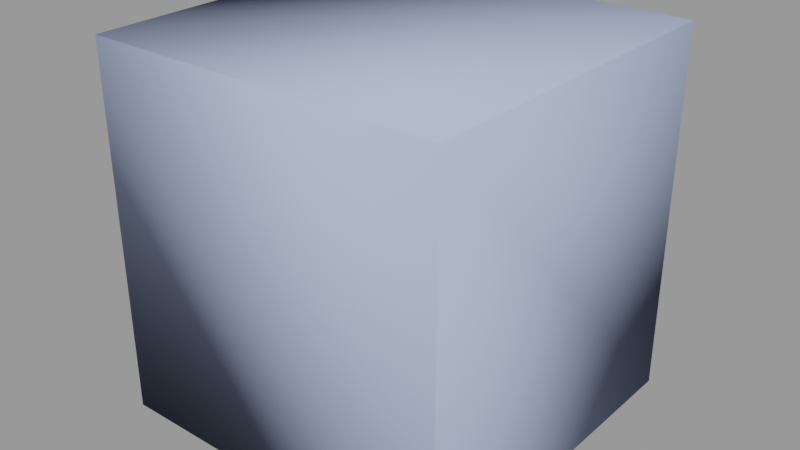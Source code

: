# Source: medkit_medium.blend  (saved by Blender 2.92.15; exported with 4.5.12 LTS)
import bpy
from mathutils import Matrix  # noqa: F401  (used for matrix-valued properties, if any)

bpy.ops.wm.read_factory_settings(use_empty=True)
scene = bpy.context.scene
scene.name = 'medkit_medium.qc'

# ---- collections
col_medkit_medium = bpy.data.collections.new('medkit_medium'); scene.collection.children.link(col_medkit_medium)

# ---- materials (node trees are filled in below, after node groups)
mat_medkit = bpy.data.materials.new('medkit')
mat_medkit.use_transparent_shadow = False
mat_medkit.diffuse_color = (0.579, 0.735, 0.8112, 1.0)
mat_phy = bpy.data.materials.new('  phy')
mat_phy.use_transparent_shadow = False
mat_phy.diffuse_color = (0.4312, 0.5086, 0.7374, 1.0)

# ---- material node trees

# ---- meshes
me_medkit_medium_reference = bpy.data.meshes.new('medkit_medium_reference')
me_medkit_medium_reference.from_pydata([(-5.477, -2.302, 4.075), (-6.48, -2.302, 3.469), (-5.782, -2.302, 3.55), (-6.909, -2.302, 4.028), (-6.725, -2.302, 4.604), (-5.918, 3.083, 3.786), (-6.127, 3.083, 4.302), (-6.127, -2.944, 4.302), (-5.774, 3.666, 3.725), (-5.934, 3.862, 4.22), (-5.381, 4.093, 3.559), (-5.409, 4.433, 3.997), (-4.691, 4.642, 3.693), (-4.844, 4.249, 3.331), (-3.973, 4.433, 3.388), (-4.307, 4.093, 3.103), (-3.447, 3.862, 3.165), (-3.914, 3.666, 2.936), (-3.77, 3.083, 2.875), (-3.255, 3.083, 3.084), (-3.77, -2.944, 2.875), (-3.255, -2.944, 3.084), (-3.914, -3.527, 2.936), (-3.447, -3.723, 3.165), (-3.973, -4.294, 3.388), (-4.307, -3.954, 3.103), (-4.691, -4.503, 3.693), (-4.844, -4.11, 3.331), (-5.409, -4.294, 3.997), (-5.381, -3.954, 3.559), (-5.934, -3.723, 4.22), (-5.774, -3.527, 3.725), (-5.918, -2.944, 3.786), (-5.477, 2.441, 4.075), (-5.782, 2.441, 3.55), (-6.48, 2.441, 3.469), (-6.909, 2.441, 4.028), (-6.725, 2.441, 4.604), (5.783, -2.944, 24.05), (5.233, -2.944, 23.98), (5.233, 3.083, 23.98), (5.4, -3.723, 23.85), (5.908, -3.527, 23.96), (5.855, -4.294, 23.51), (6.249, -3.954, 23.7), (6.478, -4.503, 23.04), (6.715, -4.11, 23.35), (7.101, -4.294, 22.57), (7.181, -3.954, 23.0), (7.557, -3.723, 22.22), (7.522, -3.527, 22.74), (7.646, -2.944, 22.65), (7.723, -2.944, 22.1), (7.646, 3.083, 22.65), (7.723, 3.083, 22.1), (7.522, 3.666, 22.74), (7.557, 3.862, 22.22), (7.101, 4.433, 22.57), (7.181, 4.093, 23.0), (6.478, 4.642, 23.04), (6.715, 4.249, 23.35), (5.855, 4.433, 23.51), (6.249, 4.093, 23.7), (5.908, 3.666, 23.96), (5.4, 3.862, 23.85), (5.783, 3.083, 24.05), (8.03, -3.723, 22.85), (7.494, -4.635, 22.76), (8.065, -3.92, 22.33), (7.574, -4.294, 23.2), (6.715, -4.896, 23.35), (6.951, -4.503, 23.67), (5.935, -4.635, 23.94), (6.329, -4.294, 24.14), (5.365, -3.92, 24.37), (5.873, -3.723, 24.48), (5.156, -2.944, 24.53), (5.706, -2.944, 24.6), (5.156, 3.083, 24.53), (5.706, 3.083, 24.6), (5.365, 4.059, 24.37), (5.873, 3.862, 24.48), (6.329, 4.433, 24.14), (5.935, 4.774, 23.94), (6.715, 5.035, 23.35), (6.951, 4.642, 23.67), (7.574, 4.433, 23.2), (7.494, 4.774, 22.76), (8.065, 4.059, 22.33), (8.03, 3.862, 22.85), (8.197, 3.083, 22.73), (8.274, 3.083, 22.18), (8.274, -2.944, 22.18), (8.197, -2.944, 22.73), (4.672, 2.441, 24.34), (4.672, -2.302, 24.34), (5.079, -2.302, 24.79), (5.079, 2.441, 24.79), (5.777, -2.302, 24.7), (5.777, 2.441, 24.7), (6.056, -2.302, 24.05), (6.056, 2.441, 24.05), (5.754, -2.302, 23.53), (5.754, 2.441, 23.53), (8.232, 9.215, 20.73), (7.781, 10.12, 19.95), (7.755, 10.4, 20.16), (7.056, 10.8, 18.95), (7.141, 10.48, 18.84), (-0.8593, 10.8, 5.243), (-0.72, 10.48, 5.225), (-1.557, 10.4, 4.032), (-1.36, 10.12, 4.116), (-2.065, 9.387, 3.152), (-1.812, 9.215, 3.334), (-2.266, 7.989, 2.807), (-1.993, 7.935, 3.02), (-2.266, -7.841, 2.807), (-1.993, -7.787, 3.02), (-2.065, -9.239, 3.152), (-1.812, -9.067, 3.334), (-1.557, -10.25, 4.032), (-1.36, -9.97, 4.116), (-0.8593, -10.65, 5.243), (-1.143, 10.97, 5.354), (-1.866, 10.55, 4.094), (-2.4, 9.487, 3.17), (-2.611, 8.035, 2.811), (-2.611, -7.887, 2.811), (-2.4, -9.339, 3.17), (-1.866, -10.41, 4.094), (-1.143, -10.82, 5.354), (6.818, -10.82, 19.14), (7.056, -10.65, 18.95), (7.547, -10.41, 20.4), (-0.72, -10.33, 5.225), (7.141, -10.33, 18.84), (7.755, -10.25, 20.16), (7.781, -9.97, 19.95), (8.263, -9.239, 21.04), (8.232, -9.067, 20.73), (8.462, -7.841, 21.39), (8.414, -7.787, 21.04), (8.462, 7.989, 21.39), (8.414, 7.935, 21.04), (8.263, 9.387, 21.04), (7.547, 10.55, 20.4), (6.818, 10.97, 19.14), (8.081, -9.339, 21.32), (8.286, -7.887, 21.68), (8.286, 8.035, 21.68), (8.081, 9.487, 21.32), (1.565, -10.89, 24.43), (0.8347, -11.31, 23.16), (1.038, -11.52, 23.07), (-7.431, -11.52, 8.397), (-7.618, -11.31, 8.524), (-8.202, -11.08, 7.058), (-8.349, -10.89, 7.259), (-8.769, -9.94, 6.075), (-8.876, -9.839, 6.346), (-8.992, -8.395, 5.693), (-9.085, -8.379, 5.983), (-8.992, 8.543, 5.693), (-9.085, 8.527, 5.983), (-8.769, 10.09, 6.075), (-8.876, 9.987, 6.346), (-8.202, 11.22, 7.058), (-8.349, 11.04, 7.259), (-7.431, 11.67, 8.397), (-7.618, 11.46, 8.524), (1.038, 11.67, 23.07), (0.8347, 11.46, 23.16), (1.812, 11.22, 24.4), (1.565, 11.04, 24.43), (2.38, 10.09, 25.39), (2.092, 9.987, 25.34), (2.599, 8.543, 25.77), (2.301, 8.527, 25.71), (2.599, -8.395, 25.77), (2.301, -8.379, 25.71), (2.38, -9.94, 25.39), (2.092, -9.839, 25.34), (1.812, -11.08, 24.4), (2.184, 12.1, 22.72), (-6.563, 12.1, 7.576), (-6.995, 11.62, 8.187), (-7.764, 11.18, 6.854), (-7.361, 11.64, 6.193), (-8.33, 10.05, 5.875), (-7.947, 10.47, 5.177), (-8.549, 8.507, 5.494), (-8.175, 8.862, 4.782), (-8.549, -8.359, 5.494), (-8.175, -8.713, 4.782), (-8.33, -9.898, 5.875), (-7.947, -10.32, 5.177), (-7.764, -11.03, 6.854), (-7.361, -11.5, 6.193), (-6.995, -11.47, 8.187), (-6.563, -11.95, 7.576), (1.438, -11.47, 22.79), (2.184, -11.95, 22.72), (2.208, -11.03, 24.13), (2.982, -11.5, 24.11), (2.773, -9.898, 25.11), (3.568, -10.32, 25.12), (2.993, -8.359, 25.49), (3.796, -8.713, 25.52), (2.993, 8.507, 25.49), (3.796, 8.862, 25.52), (2.773, 10.05, 25.11), (3.568, 10.47, 25.12), (2.208, 11.18, 24.13), (2.982, 11.64, 24.11), (1.438, 11.62, 22.79), (2.735, 12.03, 22.35), (-5.96, 12.03, 7.288), (-6.753, 11.57, 5.913), (-7.336, 10.4, 4.904), (-7.563, 8.809, 4.511), (-7.563, -8.661, 4.511), (-7.336, -10.26, 4.904), (-6.753, -11.43, 5.913), (-5.96, -11.88, 7.288), (2.735, -11.88, 22.35), (3.528, -11.43, 23.72), (4.111, -10.26, 24.73), (4.338, -8.661, 25.12), (4.338, 8.809, 25.12), (4.111, 10.4, 24.73), (3.528, 11.57, 23.72), (2.655, 11.61, 22.08), (-5.769, 11.61, 7.489), (-6.538, 11.17, 6.157), (-7.103, 10.04, 5.179), (-7.323, 8.499, 4.799), (-7.323, -8.351, 4.799), (-7.103, -9.888, 5.179), (-6.538, -11.02, 6.157), (-5.769, -11.46, 7.489), (2.655, -11.46, 22.08), (3.424, -11.02, 23.41), (3.989, -9.888, 24.39), (4.209, -8.351, 24.77), (4.209, 8.499, 24.77), (3.989, 10.04, 24.39), (3.424, 11.17, 23.41), (-4.998, 4.642, 2.969), (-3.945, 4.774, 2.95), (-4.28, 4.433, 2.664), (-3.754, 3.862, 2.442), (-3.287, 4.059, 2.671), (-3.046, 3.083, 2.568), (-3.562, 3.083, 2.36), (-3.562, -2.944, 2.36), (-3.046, -2.944, 2.568), (-3.287, -3.92, 2.671), (-3.754, -3.723, 2.442), (-4.28, -4.294, 2.664), (-3.945, -4.635, 2.95), (-4.998, -4.503, 2.969), (-4.844, -4.896, 3.331), (-5.716, -4.294, 3.273), (-5.743, -4.635, 3.712), (-6.241, -3.723, 3.496), (-6.401, -3.92, 3.991), (-6.434, -2.944, 3.578), (-6.642, -2.944, 4.093), (-6.434, 3.083, 3.578), (-6.642, 3.083, 4.093), (-6.241, 3.862, 3.496), (-6.401, 4.059, 3.991), (-5.743, 4.774, 3.712), (-5.716, 4.433, 3.273), (-4.844, 5.035, 3.331)], [], [(0, 1, 2), (0, 3, 1), (0, 4, 3), (5, 6, 7), (8, 6, 5), (8, 9, 6), (10, 9, 8), (10, 11, 9), (12, 11, 10), (12, 10, 13), (14, 12, 13), (14, 13, 15), (16, 14, 15), (16, 15, 17), (16, 17, 18), (16, 18, 19), (19, 18, 20), (19, 20, 21), (22, 21, 20), (22, 23, 21), (22, 24, 23), (22, 25, 24), (25, 26, 24), (25, 27, 26), (27, 28, 26), (27, 29, 28), (29, 30, 28), (29, 31, 30), (31, 7, 30), (31, 32, 7), (5, 7, 32), (2, 33, 0), (2, 34, 33), (1, 34, 2), (1, 35, 34), (3, 35, 1), (3, 36, 35), (36, 3, 4), (36, 4, 37), (37, 35, 36), (37, 34, 35), (37, 33, 34), (38, 39, 40), (41, 39, 38), (41, 38, 42), (43, 41, 42), (43, 42, 44), (45, 43, 44), (45, 44, 46), (47, 45, 46), (47, 46, 48), (49, 47, 48), (49, 48, 50), (51, 49, 50), (51, 52, 49), (52, 51, 53), (52, 53, 54), (54, 53, 55), (54, 55, 56), (55, 57, 56), (55, 58, 57), (58, 59, 57), (58, 60, 59), (60, 61, 59), (60, 62, 61), (63, 61, 62), (63, 64, 61), (65, 64, 63), (65, 40, 64), (38, 40, 65), (66, 67, 68), (66, 69, 67), (69, 70, 67), (69, 71, 70), (71, 72, 70), (71, 73, 72), (73, 74, 72), (73, 75, 74), (75, 76, 74), (75, 77, 76), (77, 78, 76), (77, 79, 78), (79, 80, 78), (79, 81, 80), (80, 81, 82), (80, 82, 83), (84, 83, 82), (84, 82, 85), (86, 84, 85), (86, 87, 84), (86, 88, 87), (86, 89, 88), (88, 89, 90), (88, 90, 91), (92, 91, 90), (92, 90, 93), (92, 93, 66), (92, 66, 68), (94, 95, 96), (94, 96, 97), (98, 97, 96), (98, 99, 97), (100, 99, 98), (100, 101, 99), (102, 101, 100), (102, 103, 101), (104, 105, 106), (105, 107, 106), (105, 108, 107), (108, 109, 107), (108, 110, 109), (110, 111, 109), (110, 112, 111), (112, 113, 111), (112, 114, 113), (114, 115, 113), (114, 116, 115), (116, 117, 115), (116, 118, 117), (118, 119, 117), (118, 120, 119), (120, 121, 119), (120, 122, 121), (122, 123, 121), (124, 107, 109), (125, 124, 109), (125, 109, 111), (126, 125, 111), (126, 111, 113), (127, 126, 113), (127, 113, 115), (128, 127, 115), (128, 115, 117), (129, 128, 117), (129, 117, 119), (130, 129, 119), (130, 119, 121), (131, 130, 121), (131, 121, 123), (132, 131, 123), (132, 123, 133), (134, 132, 133), (122, 135, 123), (135, 133, 123), (135, 136, 133), (136, 137, 133), (136, 138, 137), (138, 139, 137), (138, 140, 139), (140, 141, 139), (140, 142, 141), (142, 143, 141), (142, 144, 143), (144, 145, 143), (144, 104, 145), (104, 106, 145), (146, 145, 106), (147, 146, 106), (147, 106, 107), (124, 147, 107), (134, 133, 137), (148, 134, 137), (148, 137, 139), (149, 148, 139), (149, 139, 141), (150, 149, 141), (150, 141, 143), (151, 150, 143), (151, 143, 145), (146, 151, 145), (152, 153, 154), (155, 154, 153), (155, 153, 156), (157, 155, 156), (157, 156, 158), (159, 157, 158), (159, 158, 160), (161, 159, 160), (161, 160, 162), (163, 161, 162), (163, 162, 164), (165, 163, 164), (165, 164, 166), (167, 165, 166), (167, 166, 168), (169, 167, 168), (169, 168, 170), (170, 171, 169), (170, 172, 171), (172, 173, 171), (172, 174, 173), (174, 175, 173), (174, 176, 175), (176, 177, 175), (176, 178, 177), (178, 179, 177), (178, 180, 179), (180, 181, 179), (180, 182, 181), (182, 183, 181), (182, 152, 183), (152, 154, 183), (184, 185, 186), (185, 187, 186), (185, 188, 187), (188, 189, 187), (188, 190, 189), (190, 191, 189), (190, 192, 191), (192, 193, 191), (192, 194, 193), (194, 195, 193), (194, 196, 195), (196, 197, 195), (196, 198, 197), (198, 199, 197), (198, 200, 199), (200, 201, 199), (200, 202, 201), (202, 203, 201), (202, 204, 203), (204, 205, 203), (204, 206, 205), (206, 207, 205), (206, 208, 207), (208, 209, 207), (208, 210, 209), (210, 211, 209), (210, 212, 211), (212, 213, 211), (212, 214, 213), (214, 215, 213), (214, 184, 215), (184, 186, 215), (216, 217, 185), (217, 188, 185), (217, 218, 188), (218, 190, 188), (218, 219, 190), (219, 192, 190), (219, 220, 192), (220, 194, 192), (220, 221, 194), (221, 196, 194), (221, 222, 196), (222, 198, 196), (222, 223, 198), (223, 200, 198), (223, 224, 200), (224, 202, 200), (224, 225, 202), (225, 204, 202), (225, 226, 204), (226, 206, 204), (226, 227, 206), (227, 208, 206), (227, 228, 208), (228, 210, 208), (228, 229, 210), (229, 212, 210), (229, 230, 212), (230, 214, 212), (230, 231, 214), (231, 184, 214), (231, 216, 184), (216, 185, 184), (232, 233, 217), (233, 218, 217), (233, 234, 218), (234, 219, 218), (234, 235, 219), (235, 220, 219), (235, 236, 220), (236, 221, 220), (236, 237, 221), (237, 222, 221), (237, 238, 222), (238, 223, 222), (238, 239, 223), (239, 224, 223), (239, 240, 224), (240, 225, 224), (240, 241, 225), (241, 226, 225), (241, 242, 226), (242, 227, 226), (242, 243, 227), (243, 228, 227), (243, 244, 228), (244, 229, 228), (244, 245, 229), (245, 230, 229), (245, 246, 230), (246, 231, 230), (246, 247, 231), (247, 216, 231), (247, 232, 216), (232, 217, 216), (169, 171, 215), (171, 213, 215), (171, 173, 213), (173, 211, 213), (173, 175, 211), (177, 211, 175), (177, 209, 211), (177, 207, 209), (177, 179, 207), (179, 205, 207), (179, 181, 205), (181, 203, 205), (181, 183, 203), (154, 203, 183), (154, 201, 203), (154, 199, 201), (154, 155, 199), (155, 197, 199), (155, 157, 197), (159, 197, 157), (159, 195, 197), (161, 195, 159), (161, 193, 195), (161, 191, 193), (161, 163, 191), (163, 189, 191), (163, 165, 189), (167, 189, 165), (167, 187, 189), (169, 187, 167), (169, 186, 187), (169, 215, 186), (100, 95, 102), (100, 96, 95), (100, 98, 96), (149, 150, 245), (150, 246, 245), (150, 151, 246), (146, 246, 151), (146, 247, 246), (147, 247, 146), (147, 232, 247), (147, 233, 232), (147, 124, 233), (124, 234, 233), (124, 125, 234), (125, 235, 234), (125, 126, 235), (127, 235, 126), (127, 236, 235), (127, 237, 236), (127, 128, 237), (128, 238, 237), (128, 129, 238), (129, 239, 238), (129, 130, 239), (131, 239, 130), (131, 240, 239), (131, 241, 240), (131, 132, 241), (132, 242, 241), (132, 134, 242), (148, 242, 134), (148, 243, 242), (149, 243, 148), (149, 244, 243), (149, 245, 244), (97, 103, 94), (97, 101, 103), (97, 99, 101), (89, 86, 58), (86, 60, 58), (86, 85, 60), (85, 62, 60), (85, 82, 62), (82, 63, 62), (82, 81, 63), (81, 65, 63), (81, 79, 65), (38, 65, 79), (38, 79, 77), (42, 38, 77), (42, 77, 75), (44, 42, 75), (44, 75, 73), (46, 44, 73), (46, 73, 71), (48, 46, 71), (48, 71, 69), (50, 48, 69), (50, 69, 66), (93, 50, 66), (93, 51, 50), (93, 53, 51), (93, 90, 53), (89, 53, 90), (89, 55, 53), (89, 58, 55), (108, 112, 110), (108, 114, 112), (108, 116, 114), (108, 118, 116), (108, 120, 118), (108, 122, 120), (108, 135, 122), (108, 136, 135), (108, 138, 136), (108, 140, 138), (108, 142, 140), (108, 144, 142), (108, 104, 144), (108, 105, 104), (56, 57, 87), (57, 84, 87), (57, 59, 84), (83, 84, 59), (83, 59, 61), (80, 83, 61), (80, 61, 64), (64, 78, 80), (64, 40, 78), (40, 76, 78), (40, 39, 76), (74, 76, 39), (74, 39, 41), (72, 74, 41), (72, 41, 43), (70, 72, 43), (70, 43, 45), (67, 70, 45), (67, 45, 47), (68, 67, 47), (68, 47, 49), (68, 49, 52), (68, 52, 92), (54, 92, 52), (54, 91, 92), (91, 54, 56), (91, 56, 88), (56, 87, 88), (178, 182, 180), (178, 152, 182), (178, 153, 152), (178, 156, 153), (178, 158, 156), (178, 160, 158), (178, 162, 160), (178, 164, 162), (178, 166, 164), (178, 168, 166), (178, 170, 168), (178, 172, 170), (178, 174, 172), (178, 176, 174), (248, 249, 250), (249, 251, 250), (249, 252, 251), (253, 251, 252), (253, 254, 251), (255, 254, 253), (255, 253, 256), (257, 255, 256), (257, 258, 255), (257, 259, 258), (257, 260, 259), (260, 261, 259), (260, 262, 261), (262, 263, 261), (262, 264, 263), (264, 265, 263), (264, 266, 265), (266, 267, 265), (266, 268, 267), (268, 269, 267), (268, 270, 269), (270, 271, 269), (270, 272, 271), (273, 271, 272), (273, 274, 271), (248, 274, 273), (248, 273, 275), (248, 275, 249), (17, 15, 250), (15, 248, 250), (15, 13, 248), (13, 274, 248), (13, 10, 274), (10, 271, 274), (10, 8, 271), (8, 269, 271), (8, 5, 269), (267, 269, 5), (267, 5, 32), (265, 267, 32), (265, 32, 31), (263, 265, 31), (263, 31, 29), (261, 263, 29), (261, 29, 27), (259, 261, 27), (259, 27, 25), (258, 259, 25), (258, 25, 22), (258, 22, 20), (258, 20, 255), (20, 254, 255), (20, 18, 254), (254, 18, 17), (254, 17, 251), (17, 250, 251), (24, 262, 260), (23, 24, 260), (23, 260, 257), (256, 23, 257), (256, 21, 23), (21, 256, 253), (21, 253, 19), (252, 19, 253), (252, 16, 19), (252, 14, 16), (252, 249, 14), (249, 12, 14), (249, 275, 12), (11, 12, 275), (11, 275, 273), (9, 11, 273), (9, 273, 272), (272, 6, 9), (272, 270, 6), (270, 7, 6), (270, 268, 7), (30, 7, 268), (30, 268, 266), (28, 30, 266), (28, 266, 264), (26, 28, 264), (26, 264, 262), (24, 26, 262)])
me_medkit_medium_reference.polygons.foreach_set('use_smooth', [True] * 536)
_k = set([(0, 2), (1, 2), (1, 3), (3, 4), (5, 8), (5, 32), (6, 7), (6, 9), (7, 30), (8, 10), (9, 11), (10, 13), (11, 12), (12, 14), (13, 15), (14, 16), (15, 17), (16, 19), (17, 18), (18, 20), (19, 21), (20, 22), (21, 23), (22, 25), (23, 24), (24, 26), (25, 27), (26, 28), (27, 29), (28, 30), (29, 31), (31, 32), (33, 34), (34, 35), (35, 36), (36, 37), (38, 42), (38, 65), (39, 40), (39, 41), (40, 64), (41, 43), (42, 44), (43, 45), (44, 46), (45, 47), (46, 48), (47, 49), (48, 50), (49, 52), (50, 51), (51, 53), (52, 54), (53, 55), (54, 56), (55, 58), (56, 57), (57, 59), (58, 60), (59, 61), (60, 62), (61, 64), (62, 63), (63, 65), (66, 69), (66, 93), (67, 68), (67, 70), (68, 92), (69, 71), (70, 72), (71, 73), (72, 74), (73, 75), (74, 76), (75, 77), (76, 78), (77, 79), (78, 80), (79, 81), (80, 83), (81, 82), (82, 85), (83, 84), (84, 87), (85, 86), (86, 89), (87, 88), (88, 91), (89, 90), (90, 93), (91, 92), (94, 97), (95, 96), (96, 98), (97, 99), (98, 100), (99, 101), (100, 102), (101, 103), (104, 105), (104, 144), (105, 108), (108, 110), (110, 112), (112, 114), (114, 116), (116, 118), (118, 120), (120, 122), (122, 135), (124, 125), (124, 147), (125, 126), (126, 127), (127, 128), (128, 129), (129, 130), (130, 131), (131, 132), (132, 134), (134, 148), (135, 136), (136, 138), (138, 140), (140, 142), (142, 144), (146, 147), (146, 151), (148, 149), (149, 150), (150, 151), (152, 153), (152, 182), (153, 156), (154, 155), (154, 183), (155, 157), (156, 158), (157, 159), (158, 160), (159, 161), (160, 162), (161, 163), (162, 164), (163, 165), (164, 166), (165, 167), (166, 168), (167, 169), (168, 170), (169, 171), (170, 172), (171, 173), (172, 174), (173, 175), (174, 176), (175, 177), (176, 178), (177, 179), (178, 180), (179, 181), (180, 182), (181, 183), (184, 185), (184, 214), (185, 188), (186, 187), (186, 215), (187, 189), (188, 190), (189, 191), (190, 192), (191, 193), (192, 194), (193, 195), (194, 196), (195, 197), (196, 198), (197, 199), (198, 200), (199, 201), (200, 202), (201, 203), (202, 204), (203, 205), (204, 206), (205, 207), (206, 208), (207, 209), (208, 210), (209, 211), (210, 212), (211, 213), (212, 214), (213, 215), (216, 217), (216, 231), (217, 218), (218, 219), (219, 220), (220, 221), (221, 222), (222, 223), (223, 224), (224, 225), (225, 226), (226, 227), (227, 228), (228, 229), (229, 230), (230, 231), (232, 233), (232, 247), (233, 234), (234, 235), (235, 236), (236, 237), (237, 238), (238, 239), (239, 240), (240, 241), (241, 242), (242, 243), (243, 244), (244, 245), (245, 246), (246, 247), (248, 250), (248, 274), (249, 252), (249, 275), (250, 251), (251, 254), (252, 253), (253, 256), (254, 255), (255, 258), (256, 257), (257, 260), (258, 259), (259, 261), (260, 262), (261, 263), (262, 264), (263, 265), (264, 266), (265, 267), (266, 268), (267, 269), (268, 270), (269, 271), (270, 272), (271, 274), (272, 273), (273, 275)])
me_medkit_medium_reference.attributes.new('sharp_edge', 'BOOLEAN', 'EDGE').data.foreach_set('value', [ (min(e.vertices), max(e.vertices)) in _k for e in me_medkit_medium_reference.edges])
_uv = me_medkit_medium_reference.uv_layers.new(name='UVMap')
_uv.uv.foreach_set('vector', [0.6123, 0.499, 0.627, 0.5193, 0.614, 0.5119, 0.6123, 0.499, 0.6401, 0.5118, 0.627, 0.5193, 0.6123, 0.499, 0.6412, 0.4989, 0.6401, 0.5118, 0.85, 0.5096, 0.8569, 0.5096, 0.8569, 0.4045, 0.8473, 0.5198, 0.8569, 0.5096, 0.85, 0.5096, 0.8473, 0.5198, 0.8533, 0.5232, 0.8569, 0.5096, 0.8398, 0.5272, 0.8533, 0.5232, 0.8473, 0.5198, 0.8398, 0.5272, 0.8433, 0.5332, 0.8533, 0.5232, 0.8297, 0.5368, 0.8433, 0.5332, 0.8398, 0.5272, 0.8297, 0.5368, 0.8398, 0.5272, 0.8297, 0.53, 0.8161, 0.5332, 0.8297, 0.5368, 0.8297, 0.53, 0.8161, 0.5332, 0.8297, 0.53, 0.8195, 0.5272, 0.8061, 0.5232, 0.8161, 0.5332, 0.8195, 0.5272, 0.8061, 0.5232, 0.8195, 0.5272, 0.812, 0.5198, 0.8061, 0.5232, 0.812, 0.5198, 0.8093, 0.5096, 0.8061, 0.5232, 0.8093, 0.5096, 0.8025, 0.5096, 0.8025, 0.5096, 0.8093, 0.5096, 0.8093, 0.4045, 0.8025, 0.5096, 0.8093, 0.4045, 0.8025, 0.4045, 0.812, 0.3943, 0.8025, 0.4045, 0.8093, 0.4045, 0.812, 0.3943, 0.8061, 0.3909, 0.8025, 0.4045, 0.812, 0.3943, 0.8161, 0.3809, 0.8061, 0.3909, 0.812, 0.3943, 0.8195, 0.3868, 0.8161, 0.3809, 0.8195, 0.3868, 0.8297, 0.3772, 0.8161, 0.3809, 0.8195, 0.3868, 0.8297, 0.3841, 0.8297, 0.3772, 0.8297, 0.3841, 0.8433, 0.3809, 0.8297, 0.3772, 0.8297, 0.3841, 0.8398, 0.3868, 0.8433, 0.3809, 0.8398, 0.3868, 0.8533, 0.3909, 0.8433, 0.3809, 0.8398, 0.3868, 0.8473, 0.3943, 0.8533, 0.3909, 0.8473, 0.3943, 0.8569, 0.4045, 0.8533, 0.3909, 0.8473, 0.3943, 0.85, 0.4045, 0.8569, 0.4045, 0.85, 0.5096, 0.8569, 0.4045, 0.85, 0.4045, 0.6794, 0.369, 0.6684, 0.4518, 0.6684, 0.369, 0.6794, 0.369, 0.6794, 0.4518, 0.6684, 0.4518, 0.6909, 0.369, 0.6794, 0.4518, 0.6794, 0.369, 0.6909, 0.369, 0.6909, 0.4518, 0.6794, 0.4518, 0.7025, 0.369, 0.6909, 0.4518, 0.6909, 0.369, 0.7025, 0.369, 0.7025, 0.4518, 0.6909, 0.4518, 0.7025, 0.4518, 0.7025, 0.369, 0.7132, 0.369, 0.7025, 0.4518, 0.7132, 0.369, 0.7132, 0.4518, 0.6412, 0.4989, 0.627, 0.5193, 0.6401, 0.5118, 0.6412, 0.4989, 0.614, 0.5119, 0.627, 0.5193, 0.6412, 0.4989, 0.6123, 0.499, 0.614, 0.5119, 0.5304, 0.5052, 0.5235, 0.5052, 0.5235, 0.4001, 0.5272, 0.5188, 0.5235, 0.5052, 0.5304, 0.5052, 0.5272, 0.5188, 0.5304, 0.5052, 0.5332, 0.5154, 0.5372, 0.5288, 0.5272, 0.5188, 0.5332, 0.5154, 0.5372, 0.5288, 0.5332, 0.5154, 0.5406, 0.5228, 0.5508, 0.5324, 0.5372, 0.5288, 0.5406, 0.5228, 0.5508, 0.5324, 0.5406, 0.5228, 0.5508, 0.5256, 0.5644, 0.5288, 0.5508, 0.5324, 0.5508, 0.5256, 0.5644, 0.5288, 0.5508, 0.5256, 0.561, 0.5228, 0.5743, 0.5188, 0.5644, 0.5288, 0.561, 0.5228, 0.5743, 0.5188, 0.561, 0.5228, 0.5684, 0.5154, 0.5711, 0.5052, 0.5743, 0.5188, 0.5684, 0.5154, 0.5711, 0.5052, 0.578, 0.5052, 0.5743, 0.5188, 0.578, 0.5052, 0.5711, 0.5052, 0.5711, 0.4001, 0.578, 0.5052, 0.5711, 0.4001, 0.578, 0.4001, 0.578, 0.4001, 0.5711, 0.4001, 0.5684, 0.3899, 0.578, 0.4001, 0.5684, 0.3899, 0.5743, 0.3865, 0.5684, 0.3899, 0.5644, 0.3765, 0.5743, 0.3865, 0.5684, 0.3899, 0.561, 0.3824, 0.5644, 0.3765, 0.561, 0.3824, 0.5508, 0.3729, 0.5644, 0.3765, 0.561, 0.3824, 0.5508, 0.3797, 0.5508, 0.3729, 0.5508, 0.3797, 0.5372, 0.3765, 0.5508, 0.3729, 0.5508, 0.3797, 0.5406, 0.3824, 0.5372, 0.3765, 0.5332, 0.3899, 0.5372, 0.3765, 0.5406, 0.3824, 0.5332, 0.3899, 0.5272, 0.3865, 0.5372, 0.3765, 0.5304, 0.4001, 0.5272, 0.3865, 0.5332, 0.3899, 0.5304, 0.4001, 0.5235, 0.4001, 0.5272, 0.3865, 0.5304, 0.5052, 0.5235, 0.4001, 0.5304, 0.4001, 0.6509, 0.5188, 0.6443, 0.5347, 0.6568, 0.5222, 0.6509, 0.5188, 0.6409, 0.5288, 0.6443, 0.5347, 0.6409, 0.5288, 0.6273, 0.5393, 0.6443, 0.5347, 0.6409, 0.5288, 0.6273, 0.5324, 0.6273, 0.5393, 0.6273, 0.5324, 0.6102, 0.5347, 0.6273, 0.5393, 0.6273, 0.5324, 0.6137, 0.5288, 0.6102, 0.5347, 0.6137, 0.5288, 0.5978, 0.5222, 0.6102, 0.5347, 0.6137, 0.5288, 0.6037, 0.5188, 0.5978, 0.5222, 0.6037, 0.5188, 0.5932, 0.5052, 0.5978, 0.5222, 0.6037, 0.5188, 0.6001, 0.5052, 0.5932, 0.5052, 0.6001, 0.5052, 0.5932, 0.4001, 0.5932, 0.5052, 0.6001, 0.5052, 0.6001, 0.4001, 0.5932, 0.4001, 0.6001, 0.4001, 0.5978, 0.383, 0.5932, 0.4001, 0.6001, 0.4001, 0.6037, 0.3865, 0.5978, 0.383, 0.5978, 0.383, 0.6037, 0.3865, 0.6137, 0.3765, 0.5978, 0.383, 0.6137, 0.3765, 0.6102, 0.3706, 0.6273, 0.366, 0.6102, 0.3706, 0.6137, 0.3765, 0.6273, 0.366, 0.6137, 0.3765, 0.6273, 0.3729, 0.6409, 0.3765, 0.6273, 0.366, 0.6273, 0.3729, 0.6409, 0.3765, 0.6443, 0.3706, 0.6273, 0.366, 0.6409, 0.3765, 0.6568, 0.383, 0.6443, 0.3706, 0.6409, 0.3765, 0.6509, 0.3865, 0.6568, 0.383, 0.6568, 0.383, 0.6509, 0.3865, 0.6545, 0.4001, 0.6568, 0.383, 0.6545, 0.4001, 0.6614, 0.4001, 0.6614, 0.5052, 0.6614, 0.4001, 0.6545, 0.4001, 0.6614, 0.5052, 0.6545, 0.4001, 0.6545, 0.5052, 0.6614, 0.5052, 0.6545, 0.5052, 0.6509, 0.5188, 0.6614, 0.5052, 0.6509, 0.5188, 0.6568, 0.5222, 0.6673, 0.4579, 0.6673, 0.5406, 0.678, 0.5406, 0.6673, 0.4579, 0.678, 0.5406, 0.678, 0.4579, 0.6895, 0.5406, 0.678, 0.4579, 0.678, 0.5406, 0.6895, 0.5406, 0.6895, 0.4579, 0.678, 0.4579, 0.701, 0.5406, 0.6895, 0.4579, 0.6895, 0.5406, 0.701, 0.5406, 0.701, 0.4579, 0.6895, 0.4579, 0.712, 0.5406, 0.701, 0.4579, 0.701, 0.5406, 0.712, 0.5406, 0.712, 0.4579, 0.701, 0.4579, 0.9246, 0.06591, 0.9338, 0.07507, 0.9389, 0.07134, 0.9338, 0.07507, 0.943, 0.08583, 0.9389, 0.07134, 0.9338, 0.07507, 0.9375, 0.08806, 0.943, 0.08583, 0.9375, 0.08806, 0.943, 0.2498, 0.943, 0.08583, 0.9375, 0.08806, 0.9375, 0.2476, 0.943, 0.2498, 0.9375, 0.2476, 0.9389, 0.2643, 0.943, 0.2498, 0.9375, 0.2476, 0.9338, 0.2606, 0.9389, 0.2643, 0.9338, 0.2606, 0.9284, 0.2749, 0.9389, 0.2643, 0.9338, 0.2606, 0.9246, 0.2698, 0.9284, 0.2749, 0.9246, 0.2698, 0.9139, 0.279, 0.9284, 0.2749, 0.9246, 0.2698, 0.9117, 0.2734, 0.9139, 0.279, 0.9117, 0.2734, 0.7499, 0.279, 0.9139, 0.279, 0.9117, 0.2734, 0.7521, 0.2734, 0.7499, 0.279, 0.7521, 0.2734, 0.7354, 0.2749, 0.7499, 0.279, 0.7521, 0.2734, 0.7391, 0.2698, 0.7354, 0.2749, 0.7391, 0.2698, 0.7249, 0.2643, 0.7354, 0.2749, 0.7391, 0.2698, 0.7299, 0.2606, 0.7249, 0.2643, 0.7299, 0.2606, 0.7207, 0.2498, 0.7249, 0.2643, 0.9481, 0.2527, 0.943, 0.08583, 0.943, 0.2498, 0.9436, 0.2682, 0.9481, 0.2527, 0.943, 0.2498, 0.9436, 0.2682, 0.943, 0.2498, 0.9389, 0.2643, 0.9323, 0.2796, 0.9436, 0.2682, 0.9389, 0.2643, 0.9323, 0.2796, 0.9389, 0.2643, 0.9284, 0.2749, 0.9168, 0.284, 0.9323, 0.2796, 0.9284, 0.2749, 0.9168, 0.284, 0.9284, 0.2749, 0.9139, 0.279, 0.747, 0.284, 0.9168, 0.284, 0.9139, 0.279, 0.747, 0.284, 0.9139, 0.279, 0.7499, 0.279, 0.7315, 0.2796, 0.747, 0.284, 0.7499, 0.279, 0.7315, 0.2796, 0.7499, 0.279, 0.7354, 0.2749, 0.7201, 0.2682, 0.7315, 0.2796, 0.7354, 0.2749, 0.7201, 0.2682, 0.7354, 0.2749, 0.7249, 0.2643, 0.7157, 0.2527, 0.7201, 0.2682, 0.7249, 0.2643, 0.7157, 0.2527, 0.7249, 0.2643, 0.7207, 0.2498, 0.7157, 0.08295, 0.7157, 0.2527, 0.7207, 0.2498, 0.7157, 0.08295, 0.7207, 0.2498, 0.7207, 0.08583, 0.7201, 0.06747, 0.7157, 0.08295, 0.7207, 0.08583, 0.7299, 0.2606, 0.7263, 0.2476, 0.7207, 0.2498, 0.7263, 0.2476, 0.7207, 0.08583, 0.7207, 0.2498, 0.7263, 0.2476, 0.7263, 0.08806, 0.7207, 0.08583, 0.7263, 0.08806, 0.7249, 0.07134, 0.7207, 0.08583, 0.7263, 0.08806, 0.7299, 0.07507, 0.7249, 0.07134, 0.7299, 0.07507, 0.7354, 0.06082, 0.7249, 0.07134, 0.7299, 0.07507, 0.7391, 0.06591, 0.7354, 0.06082, 0.7391, 0.06591, 0.7499, 0.05669, 0.7354, 0.06082, 0.7391, 0.06591, 0.7521, 0.06223, 0.7499, 0.05669, 0.7521, 0.06223, 0.9139, 0.05669, 0.7499, 0.05669, 0.7521, 0.06223, 0.9117, 0.06223, 0.9139, 0.05669, 0.9117, 0.06223, 0.9284, 0.06082, 0.9139, 0.05669, 0.9117, 0.06223, 0.9246, 0.06591, 0.9284, 0.06082, 0.9246, 0.06591, 0.9389, 0.07134, 0.9284, 0.06082, 0.9436, 0.06747, 0.9284, 0.06082, 0.9389, 0.07134, 0.9481, 0.08295, 0.9436, 0.06747, 0.9389, 0.07134, 0.9481, 0.08295, 0.9389, 0.07134, 0.943, 0.08583, 0.9481, 0.2527, 0.9481, 0.08295, 0.943, 0.08583, 0.7201, 0.06747, 0.7207, 0.08583, 0.7249, 0.07134, 0.7315, 0.05608, 0.7201, 0.06747, 0.7249, 0.07134, 0.7315, 0.05608, 0.7249, 0.07134, 0.7354, 0.06082, 0.747, 0.05165, 0.7315, 0.05608, 0.7354, 0.06082, 0.747, 0.05165, 0.7354, 0.06082, 0.7499, 0.05669, 0.9168, 0.05165, 0.747, 0.05165, 0.7499, 0.05669, 0.9168, 0.05165, 0.7499, 0.05669, 0.9139, 0.05669, 0.9323, 0.05608, 0.9168, 0.05165, 0.9139, 0.05669, 0.9323, 0.05608, 0.9139, 0.05669, 0.9284, 0.06082, 0.9436, 0.06747, 0.9323, 0.05608, 0.9284, 0.06082, 0.3646, 0.05149, 0.3597, 0.06877, 0.3512, 0.06413, 0.3512, 0.2735, 0.3512, 0.06413, 0.3597, 0.06877, 0.3512, 0.2735, 0.3597, 0.06877, 0.3597, 0.2688, 0.3566, 0.2926, 0.3512, 0.2735, 0.3597, 0.2688, 0.3566, 0.2926, 0.3597, 0.2688, 0.3646, 0.2861, 0.3707, 0.3066, 0.3566, 0.2926, 0.3646, 0.2861, 0.3707, 0.3066, 0.3646, 0.2861, 0.3771, 0.2986, 0.3898, 0.3121, 0.3707, 0.3066, 0.3771, 0.2986, 0.3898, 0.3121, 0.3771, 0.2986, 0.3944, 0.3036, 0.5991, 0.3121, 0.3898, 0.3121, 0.3944, 0.3036, 0.5991, 0.3121, 0.3944, 0.3036, 0.5945, 0.3036, 0.6182, 0.3066, 0.5991, 0.3121, 0.5945, 0.3036, 0.6182, 0.3066, 0.5945, 0.3036, 0.6118, 0.2986, 0.6323, 0.2926, 0.6182, 0.3066, 0.6118, 0.2986, 0.6323, 0.2926, 0.6118, 0.2986, 0.6242, 0.2861, 0.6377, 0.2735, 0.6323, 0.2926, 0.6242, 0.2861, 0.6377, 0.2735, 0.6242, 0.2861, 0.6292, 0.2688, 0.6292, 0.2688, 0.6377, 0.06413, 0.6377, 0.2735, 0.6292, 0.2688, 0.6292, 0.06877, 0.6377, 0.06413, 0.6292, 0.06877, 0.6323, 0.04502, 0.6377, 0.06413, 0.6292, 0.06877, 0.6242, 0.05149, 0.6323, 0.04502, 0.6242, 0.05149, 0.6182, 0.03099, 0.6323, 0.04502, 0.6242, 0.05149, 0.6118, 0.03901, 0.6182, 0.03099, 0.6118, 0.03901, 0.5991, 0.02553, 0.6182, 0.03099, 0.6118, 0.03901, 0.5945, 0.03405, 0.5991, 0.02553, 0.5945, 0.03405, 0.3898, 0.02553, 0.5991, 0.02553, 0.5945, 0.03405, 0.3944, 0.03405, 0.3898, 0.02553, 0.3944, 0.03405, 0.3707, 0.03099, 0.3898, 0.02553, 0.3944, 0.03405, 0.3771, 0.03901, 0.3707, 0.03099, 0.3771, 0.03901, 0.3566, 0.04502, 0.3707, 0.03099, 0.3771, 0.03901, 0.3646, 0.05149, 0.3566, 0.04502, 0.3646, 0.05149, 0.3512, 0.06413, 0.3566, 0.04502, 0.6518, 0.05435, 0.6518, 0.2833, 0.6455, 0.2792, 0.6518, 0.2833, 0.6397, 0.2993, 0.6455, 0.2792, 0.6518, 0.2833, 0.6458, 0.3042, 0.6397, 0.2993, 0.6458, 0.3042, 0.6249, 0.3141, 0.6397, 0.2993, 0.6458, 0.3042, 0.6304, 0.3195, 0.6249, 0.3141, 0.6304, 0.3195, 0.6048, 0.3199, 0.6249, 0.3141, 0.6304, 0.3195, 0.6094, 0.3255, 0.6048, 0.3199, 0.6094, 0.3255, 0.3841, 0.3199, 0.6048, 0.3199, 0.6094, 0.3255, 0.3794, 0.3255, 0.3841, 0.3199, 0.3794, 0.3255, 0.3639, 0.3141, 0.3841, 0.3199, 0.3794, 0.3255, 0.3585, 0.3195, 0.3639, 0.3141, 0.3585, 0.3195, 0.3491, 0.2993, 0.3639, 0.3141, 0.3585, 0.3195, 0.343, 0.3042, 0.3491, 0.2993, 0.343, 0.3042, 0.3434, 0.2792, 0.3491, 0.2993, 0.343, 0.3042, 0.337, 0.2833, 0.3434, 0.2792, 0.337, 0.2833, 0.3434, 0.05846, 0.3434, 0.2792, 0.337, 0.2833, 0.337, 0.05435, 0.3434, 0.05846, 0.337, 0.05435, 0.3491, 0.03831, 0.3434, 0.05846, 0.337, 0.05435, 0.343, 0.03346, 0.3491, 0.03831, 0.343, 0.03346, 0.3639, 0.02352, 0.3491, 0.03831, 0.343, 0.03346, 0.3585, 0.01812, 0.3639, 0.02352, 0.3585, 0.01812, 0.3841, 0.01776, 0.3639, 0.02352, 0.3585, 0.01812, 0.3794, 0.01215, 0.3841, 0.01776, 0.3794, 0.01215, 0.6048, 0.01776, 0.3841, 0.01776, 0.3794, 0.01215, 0.6094, 0.01215, 0.6048, 0.01776, 0.6094, 0.01215, 0.6249, 0.02352, 0.6048, 0.01776, 0.6094, 0.01215, 0.6304, 0.01812, 0.6249, 0.02352, 0.6304, 0.01812, 0.6397, 0.03831, 0.6249, 0.02352, 0.6304, 0.01812, 0.6458, 0.03346, 0.6397, 0.03831, 0.6458, 0.03346, 0.6455, 0.05846, 0.6397, 0.03831, 0.6458, 0.03346, 0.6518, 0.05435, 0.6455, 0.05846, 0.6518, 0.05435, 0.6455, 0.2792, 0.6455, 0.05846, 0.6586, 0.04952, 0.6586, 0.2883, 0.6518, 0.2833, 0.6586, 0.2883, 0.6458, 0.3042, 0.6518, 0.2833, 0.6586, 0.2883, 0.6523, 0.3101, 0.6458, 0.3042, 0.6523, 0.3101, 0.6304, 0.3195, 0.6458, 0.3042, 0.6523, 0.3101, 0.6363, 0.3261, 0.6304, 0.3195, 0.6363, 0.3261, 0.6094, 0.3255, 0.6304, 0.3195, 0.6363, 0.3261, 0.6144, 0.3323, 0.6094, 0.3255, 0.6144, 0.3323, 0.3794, 0.3255, 0.6094, 0.3255, 0.6144, 0.3323, 0.3744, 0.3323, 0.3794, 0.3255, 0.3744, 0.3323, 0.3585, 0.3195, 0.3794, 0.3255, 0.3744, 0.3323, 0.3525, 0.3261, 0.3585, 0.3195, 0.3525, 0.3261, 0.343, 0.3042, 0.3585, 0.3195, 0.3525, 0.3261, 0.3365, 0.3101, 0.343, 0.3042, 0.3365, 0.3101, 0.337, 0.2833, 0.343, 0.3042, 0.3365, 0.3101, 0.3302, 0.2883, 0.337, 0.2833, 0.3302, 0.2883, 0.337, 0.05435, 0.337, 0.2833, 0.3302, 0.2883, 0.3302, 0.04952, 0.337, 0.05435, 0.3302, 0.04952, 0.343, 0.03346, 0.337, 0.05435, 0.3302, 0.04952, 0.3365, 0.02772, 0.343, 0.03346, 0.3365, 0.02772, 0.3585, 0.01812, 0.343, 0.03346, 0.3365, 0.02772, 0.3525, 0.01171, 0.3585, 0.01812, 0.3525, 0.01171, 0.3794, 0.01215, 0.3585, 0.01812, 0.3525, 0.01171, 0.3744, 0.005487, 0.3794, 0.01215, 0.3744, 0.005487, 0.6094, 0.01215, 0.3794, 0.01215, 0.3744, 0.005487, 0.6144, 0.005487, 0.6094, 0.01215, 0.6144, 0.005487, 0.6304, 0.01812, 0.6094, 0.01215, 0.6144, 0.005487, 0.6363, 0.01171, 0.6304, 0.01812, 0.6363, 0.01171, 0.6458, 0.03346, 0.6304, 0.01812, 0.6363, 0.01171, 0.6523, 0.02772, 0.6458, 0.03346, 0.6523, 0.02772, 0.6518, 0.05435, 0.6458, 0.03346, 0.6523, 0.02772, 0.6586, 0.04952, 0.6518, 0.05435, 0.6586, 0.04952, 0.6518, 0.2833, 0.6518, 0.05435, 0.9899, 0.05241, 0.9899, 0.2833, 0.9957, 0.287, 0.9899, 0.2833, 0.9894, 0.3087, 0.9957, 0.287, 0.9899, 0.2833, 0.9838, 0.3043, 0.9894, 0.3087, 0.9838, 0.3043, 0.9734, 0.3247, 0.9894, 0.3087, 0.9838, 0.3043, 0.9684, 0.3198, 0.9734, 0.3247, 0.9684, 0.3198, 0.9516, 0.3309, 0.9734, 0.3247, 0.9684, 0.3198, 0.9473, 0.3258, 0.9516, 0.3309, 0.9473, 0.3258, 0.7122, 0.3309, 0.9516, 0.3309, 0.9473, 0.3258, 0.7165, 0.3258, 0.7122, 0.3309, 0.7165, 0.3258, 0.6904, 0.3247, 0.7122, 0.3309, 0.7165, 0.3258, 0.6954, 0.3198, 0.6904, 0.3247, 0.6954, 0.3198, 0.6743, 0.3087, 0.6904, 0.3247, 0.6954, 0.3198, 0.6799, 0.3043, 0.6743, 0.3087, 0.6799, 0.3043, 0.6681, 0.287, 0.6743, 0.3087, 0.6799, 0.3043, 0.6739, 0.2833, 0.6681, 0.287, 0.6739, 0.2833, 0.6681, 0.04872, 0.6681, 0.287, 0.6739, 0.2833, 0.6739, 0.05241, 0.6681, 0.04872, 0.6739, 0.05241, 0.6743, 0.02698, 0.6681, 0.04872, 0.6739, 0.05241, 0.6799, 0.03134, 0.6743, 0.02698, 0.6799, 0.03134, 0.6904, 0.01101, 0.6743, 0.02698, 0.6799, 0.03134, 0.6954, 0.01587, 0.6904, 0.01101, 0.6954, 0.01587, 0.7122, 0.004794, 0.6904, 0.01101, 0.6954, 0.01587, 0.7165, 0.009849, 0.7122, 0.004794, 0.7165, 0.009849, 0.9516, 0.004794, 0.7122, 0.004794, 0.7165, 0.009849, 0.9473, 0.009849, 0.9516, 0.004794, 0.9473, 0.009849, 0.9734, 0.01101, 0.9516, 0.004794, 0.9473, 0.009849, 0.9684, 0.01587, 0.9734, 0.01101, 0.9684, 0.01587, 0.9894, 0.02698, 0.9734, 0.01101, 0.9684, 0.01587, 0.9838, 0.03134, 0.9894, 0.02698, 0.9838, 0.03134, 0.9957, 0.04872, 0.9894, 0.02698, 0.9838, 0.03134, 0.9899, 0.05241, 0.9957, 0.04872, 0.9899, 0.05241, 0.9957, 0.287, 0.9957, 0.04872, 0.6377, 0.2735, 0.6377, 0.06413, 0.6455, 0.05846, 0.6377, 0.06413, 0.6397, 0.03831, 0.6455, 0.05846, 0.6377, 0.06413, 0.6323, 0.04502, 0.6397, 0.03831, 0.6323, 0.04502, 0.6249, 0.02352, 0.6397, 0.03831, 0.6323, 0.04502, 0.6182, 0.03099, 0.6249, 0.02352, 0.5991, 0.02553, 0.6249, 0.02352, 0.6182, 0.03099, 0.5991, 0.02553, 0.6048, 0.01776, 0.6249, 0.02352, 0.5991, 0.02553, 0.3841, 0.01776, 0.6048, 0.01776, 0.5991, 0.02553, 0.3898, 0.02553, 0.3841, 0.01776, 0.3898, 0.02553, 0.3639, 0.02352, 0.3841, 0.01776, 0.3898, 0.02553, 0.3707, 0.03099, 0.3639, 0.02352, 0.3707, 0.03099, 0.3491, 0.03831, 0.3639, 0.02352, 0.3707, 0.03099, 0.3566, 0.04502, 0.3491, 0.03831, 0.3512, 0.06413, 0.3491, 0.03831, 0.3566, 0.04502, 0.3512, 0.06413, 0.3434, 0.05846, 0.3491, 0.03831, 0.3512, 0.06413, 0.3434, 0.2792, 0.3434, 0.05846, 0.3512, 0.06413, 0.3512, 0.2735, 0.3434, 0.2792, 0.3512, 0.2735, 0.3491, 0.2993, 0.3434, 0.2792, 0.3512, 0.2735, 0.3566, 0.2926, 0.3491, 0.2993, 0.3707, 0.3066, 0.3491, 0.2993, 0.3566, 0.2926, 0.3707, 0.3066, 0.3639, 0.3141, 0.3491, 0.2993, 0.3898, 0.3121, 0.3639, 0.3141, 0.3707, 0.3066, 0.3898, 0.3121, 0.3841, 0.3199, 0.3639, 0.3141, 0.3898, 0.3121, 0.6048, 0.3199, 0.3841, 0.3199, 0.3898, 0.3121, 0.5991, 0.3121, 0.6048, 0.3199, 0.5991, 0.3121, 0.6249, 0.3141, 0.6048, 0.3199, 0.5991, 0.3121, 0.6182, 0.3066, 0.6249, 0.3141, 0.6323, 0.2926, 0.6249, 0.3141, 0.6182, 0.3066, 0.6323, 0.2926, 0.6397, 0.2993, 0.6249, 0.3141, 0.6377, 0.2735, 0.6397, 0.2993, 0.6323, 0.2926, 0.6377, 0.2735, 0.6455, 0.2792, 0.6397, 0.2993, 0.6377, 0.2735, 0.6455, 0.05846, 0.6455, 0.2792, 0.7661, 0.401, 0.7396, 0.4136, 0.7678, 0.4135, 0.7661, 0.401, 0.7407, 0.4011, 0.7396, 0.4136, 0.7661, 0.401, 0.7534, 0.3938, 0.7407, 0.4011, 0.747, 0.05165, 0.9168, 0.05165, 0.9473, 0.009849, 0.9168, 0.05165, 0.9684, 0.01587, 0.9473, 0.009849, 0.9168, 0.05165, 0.9323, 0.05608, 0.9684, 0.01587, 0.9436, 0.06747, 0.9684, 0.01587, 0.9323, 0.05608, 0.9436, 0.06747, 0.9838, 0.03134, 0.9684, 0.01587, 0.9481, 0.08295, 0.9838, 0.03134, 0.9436, 0.06747, 0.9481, 0.08295, 0.9899, 0.05241, 0.9838, 0.03134, 0.9481, 0.08295, 0.9899, 0.2833, 0.9899, 0.05241, 0.9481, 0.08295, 0.9481, 0.2527, 0.9899, 0.2833, 0.9481, 0.2527, 0.9838, 0.3043, 0.9899, 0.2833, 0.9481, 0.2527, 0.9436, 0.2682, 0.9838, 0.3043, 0.9436, 0.2682, 0.9684, 0.3198, 0.9838, 0.3043, 0.9436, 0.2682, 0.9323, 0.2796, 0.9684, 0.3198, 0.9168, 0.284, 0.9684, 0.3198, 0.9323, 0.2796, 0.9168, 0.284, 0.9473, 0.3258, 0.9684, 0.3198, 0.9168, 0.284, 0.7165, 0.3258, 0.9473, 0.3258, 0.9168, 0.284, 0.747, 0.284, 0.7165, 0.3258, 0.747, 0.284, 0.6954, 0.3198, 0.7165, 0.3258, 0.747, 0.284, 0.7315, 0.2796, 0.6954, 0.3198, 0.7315, 0.2796, 0.6799, 0.3043, 0.6954, 0.3198, 0.7315, 0.2796, 0.7201, 0.2682, 0.6799, 0.3043, 0.7157, 0.2527, 0.6799, 0.3043, 0.7201, 0.2682, 0.7157, 0.2527, 0.6739, 0.2833, 0.6799, 0.3043, 0.7157, 0.2527, 0.6739, 0.05241, 0.6739, 0.2833, 0.7157, 0.2527, 0.7157, 0.08295, 0.6739, 0.05241, 0.7157, 0.08295, 0.6799, 0.03134, 0.6739, 0.05241, 0.7157, 0.08295, 0.7201, 0.06747, 0.6799, 0.03134, 0.7315, 0.05608, 0.6799, 0.03134, 0.7201, 0.06747, 0.7315, 0.05608, 0.6954, 0.01587, 0.6799, 0.03134, 0.747, 0.05165, 0.6954, 0.01587, 0.7315, 0.05608, 0.747, 0.05165, 0.7165, 0.009849, 0.6954, 0.01587, 0.747, 0.05165, 0.9473, 0.009849, 0.7165, 0.009849, 0.7407, 0.4011, 0.7678, 0.4135, 0.7396, 0.4136, 0.7407, 0.4011, 0.7661, 0.401, 0.7678, 0.4135, 0.7407, 0.4011, 0.7534, 0.3938, 0.7661, 0.401, 0.6509, 0.3865, 0.6409, 0.3765, 0.6375, 0.3824, 0.6409, 0.3765, 0.6273, 0.3797, 0.6375, 0.3824, 0.6409, 0.3765, 0.6273, 0.3729, 0.6273, 0.3797, 0.6273, 0.3729, 0.6171, 0.3824, 0.6273, 0.3797, 0.6273, 0.3729, 0.6137, 0.3765, 0.6171, 0.3824, 0.6137, 0.3765, 0.6097, 0.3899, 0.6171, 0.3824, 0.6137, 0.3765, 0.6037, 0.3865, 0.6097, 0.3899, 0.6037, 0.3865, 0.6069, 0.4001, 0.6097, 0.3899, 0.6037, 0.3865, 0.6001, 0.4001, 0.6069, 0.4001, 0.6069, 0.5052, 0.6069, 0.4001, 0.6001, 0.4001, 0.6069, 0.5052, 0.6001, 0.4001, 0.6001, 0.5052, 0.6097, 0.5154, 0.6069, 0.5052, 0.6001, 0.5052, 0.6097, 0.5154, 0.6001, 0.5052, 0.6037, 0.5188, 0.6171, 0.5228, 0.6097, 0.5154, 0.6037, 0.5188, 0.6171, 0.5228, 0.6037, 0.5188, 0.6137, 0.5288, 0.6273, 0.5256, 0.6171, 0.5228, 0.6137, 0.5288, 0.6273, 0.5256, 0.6137, 0.5288, 0.6273, 0.5324, 0.6375, 0.5228, 0.6273, 0.5256, 0.6273, 0.5324, 0.6375, 0.5228, 0.6273, 0.5324, 0.6409, 0.5288, 0.6449, 0.5154, 0.6375, 0.5228, 0.6409, 0.5288, 0.6449, 0.5154, 0.6409, 0.5288, 0.6509, 0.5188, 0.6545, 0.5052, 0.6449, 0.5154, 0.6509, 0.5188, 0.6545, 0.5052, 0.6476, 0.5052, 0.6449, 0.5154, 0.6545, 0.5052, 0.6476, 0.4001, 0.6476, 0.5052, 0.6545, 0.5052, 0.6545, 0.4001, 0.6476, 0.4001, 0.6509, 0.3865, 0.6476, 0.4001, 0.6545, 0.4001, 0.6509, 0.3865, 0.6449, 0.3899, 0.6476, 0.4001, 0.6509, 0.3865, 0.6375, 0.3824, 0.6449, 0.3899, 0.9375, 0.08806, 0.9338, 0.2606, 0.9375, 0.2476, 0.9375, 0.08806, 0.9246, 0.2698, 0.9338, 0.2606, 0.9375, 0.08806, 0.9117, 0.2734, 0.9246, 0.2698, 0.9375, 0.08806, 0.7521, 0.2734, 0.9117, 0.2734, 0.9375, 0.08806, 0.7391, 0.2698, 0.7521, 0.2734, 0.9375, 0.08806, 0.7299, 0.2606, 0.7391, 0.2698, 0.9375, 0.08806, 0.7263, 0.2476, 0.7299, 0.2606, 0.9375, 0.08806, 0.7263, 0.08806, 0.7263, 0.2476, 0.9375, 0.08806, 0.7299, 0.07507, 0.7263, 0.08806, 0.9375, 0.08806, 0.7391, 0.06591, 0.7299, 0.07507, 0.9375, 0.08806, 0.7521, 0.06223, 0.7391, 0.06591, 0.9375, 0.08806, 0.9117, 0.06223, 0.7521, 0.06223, 0.9375, 0.08806, 0.9246, 0.06591, 0.9117, 0.06223, 0.9375, 0.08806, 0.9338, 0.07507, 0.9246, 0.06591, 0.5743, 0.3865, 0.5644, 0.3765, 0.5678, 0.3706, 0.5644, 0.3765, 0.5508, 0.366, 0.5678, 0.3706, 0.5644, 0.3765, 0.5508, 0.3729, 0.5508, 0.366, 0.5337, 0.3706, 0.5508, 0.366, 0.5508, 0.3729, 0.5337, 0.3706, 0.5508, 0.3729, 0.5372, 0.3765, 0.5213, 0.383, 0.5337, 0.3706, 0.5372, 0.3765, 0.5213, 0.383, 0.5372, 0.3765, 0.5272, 0.3865, 0.5272, 0.3865, 0.5167, 0.4001, 0.5213, 0.383, 0.5272, 0.3865, 0.5235, 0.4001, 0.5167, 0.4001, 0.5235, 0.4001, 0.5167, 0.5052, 0.5167, 0.4001, 0.5235, 0.4001, 0.5235, 0.5052, 0.5167, 0.5052, 0.5213, 0.5222, 0.5167, 0.5052, 0.5235, 0.5052, 0.5213, 0.5222, 0.5235, 0.5052, 0.5272, 0.5188, 0.5337, 0.5347, 0.5213, 0.5222, 0.5272, 0.5188, 0.5337, 0.5347, 0.5272, 0.5188, 0.5372, 0.5288, 0.5508, 0.5393, 0.5337, 0.5347, 0.5372, 0.5288, 0.5508, 0.5393, 0.5372, 0.5288, 0.5508, 0.5324, 0.5678, 0.5347, 0.5508, 0.5393, 0.5508, 0.5324, 0.5678, 0.5347, 0.5508, 0.5324, 0.5644, 0.5288, 0.5803, 0.5222, 0.5678, 0.5347, 0.5644, 0.5288, 0.5803, 0.5222, 0.5644, 0.5288, 0.5743, 0.5188, 0.5803, 0.5222, 0.5743, 0.5188, 0.578, 0.5052, 0.5803, 0.5222, 0.578, 0.5052, 0.5848, 0.5052, 0.578, 0.4001, 0.5848, 0.5052, 0.578, 0.5052, 0.578, 0.4001, 0.5848, 0.4001, 0.5848, 0.5052, 0.5848, 0.4001, 0.578, 0.4001, 0.5743, 0.3865, 0.5848, 0.4001, 0.5743, 0.3865, 0.5803, 0.383, 0.5743, 0.3865, 0.5678, 0.3706, 0.5803, 0.383, 0.5945, 0.03405, 0.3771, 0.03901, 0.3944, 0.03405, 0.5945, 0.03405, 0.3646, 0.05149, 0.3771, 0.03901, 0.5945, 0.03405, 0.3597, 0.06877, 0.3646, 0.05149, 0.5945, 0.03405, 0.3597, 0.2688, 0.3597, 0.06877, 0.5945, 0.03405, 0.3646, 0.2861, 0.3597, 0.2688, 0.5945, 0.03405, 0.3771, 0.2986, 0.3646, 0.2861, 0.5945, 0.03405, 0.3944, 0.3036, 0.3771, 0.2986, 0.5945, 0.03405, 0.5945, 0.3036, 0.3944, 0.3036, 0.5945, 0.03405, 0.6118, 0.2986, 0.5945, 0.3036, 0.5945, 0.03405, 0.6242, 0.2861, 0.6118, 0.2986, 0.5945, 0.03405, 0.6292, 0.2688, 0.6242, 0.2861, 0.5945, 0.03405, 0.6292, 0.06877, 0.6292, 0.2688, 0.5945, 0.03405, 0.6242, 0.05149, 0.6292, 0.06877, 0.5945, 0.03405, 0.6118, 0.03901, 0.6242, 0.05149, 0.7532, 0.5368, 0.7361, 0.5391, 0.7395, 0.5332, 0.7361, 0.5391, 0.7296, 0.5232, 0.7395, 0.5332, 0.7361, 0.5391, 0.7237, 0.5266, 0.7296, 0.5232, 0.7191, 0.5096, 0.7296, 0.5232, 0.7237, 0.5266, 0.7191, 0.5096, 0.7259, 0.5096, 0.7296, 0.5232, 0.7259, 0.4045, 0.7259, 0.5096, 0.7191, 0.5096, 0.7259, 0.4045, 0.7191, 0.5096, 0.7191, 0.4045, 0.7237, 0.3874, 0.7259, 0.4045, 0.7191, 0.4045, 0.7237, 0.3874, 0.7296, 0.3909, 0.7259, 0.4045, 0.7237, 0.3874, 0.7395, 0.3809, 0.7296, 0.3909, 0.7237, 0.3874, 0.7361, 0.375, 0.7395, 0.3809, 0.7361, 0.375, 0.7532, 0.3772, 0.7395, 0.3809, 0.7361, 0.375, 0.7532, 0.3704, 0.7532, 0.3772, 0.7532, 0.3704, 0.7668, 0.3809, 0.7532, 0.3772, 0.7532, 0.3704, 0.7702, 0.375, 0.7668, 0.3809, 0.7702, 0.375, 0.7767, 0.3909, 0.7668, 0.3809, 0.7702, 0.375, 0.7827, 0.3874, 0.7767, 0.3909, 0.7827, 0.3874, 0.7804, 0.4045, 0.7767, 0.3909, 0.7827, 0.3874, 0.7872, 0.4045, 0.7804, 0.4045, 0.7872, 0.4045, 0.7804, 0.5096, 0.7804, 0.4045, 0.7872, 0.4045, 0.7872, 0.5096, 0.7804, 0.5096, 0.7872, 0.5096, 0.7767, 0.5232, 0.7804, 0.5096, 0.7872, 0.5096, 0.7827, 0.5266, 0.7767, 0.5232, 0.7702, 0.5391, 0.7767, 0.5232, 0.7827, 0.5266, 0.7702, 0.5391, 0.7668, 0.5332, 0.7767, 0.5232, 0.7532, 0.5368, 0.7668, 0.5332, 0.7702, 0.5391, 0.7532, 0.5368, 0.7702, 0.5391, 0.7532, 0.5437, 0.7532, 0.5368, 0.7532, 0.5437, 0.7361, 0.5391, 0.7355, 0.5198, 0.743, 0.5272, 0.7395, 0.5332, 0.743, 0.5272, 0.7532, 0.5368, 0.7395, 0.5332, 0.743, 0.5272, 0.7532, 0.53, 0.7532, 0.5368, 0.7532, 0.53, 0.7668, 0.5332, 0.7532, 0.5368, 0.7532, 0.53, 0.7633, 0.5272, 0.7668, 0.5332, 0.7633, 0.5272, 0.7767, 0.5232, 0.7668, 0.5332, 0.7633, 0.5272, 0.7708, 0.5198, 0.7767, 0.5232, 0.7708, 0.5198, 0.7804, 0.5096, 0.7767, 0.5232, 0.7708, 0.5198, 0.7735, 0.5096, 0.7804, 0.5096, 0.7804, 0.4045, 0.7804, 0.5096, 0.7735, 0.5096, 0.7804, 0.4045, 0.7735, 0.5096, 0.7735, 0.4045, 0.7767, 0.3909, 0.7804, 0.4045, 0.7735, 0.4045, 0.7767, 0.3909, 0.7735, 0.4045, 0.7708, 0.3943, 0.7668, 0.3809, 0.7767, 0.3909, 0.7708, 0.3943, 0.7668, 0.3809, 0.7708, 0.3943, 0.7633, 0.3868, 0.7532, 0.3772, 0.7668, 0.3809, 0.7633, 0.3868, 0.7532, 0.3772, 0.7633, 0.3868, 0.7532, 0.3841, 0.7395, 0.3809, 0.7532, 0.3772, 0.7532, 0.3841, 0.7395, 0.3809, 0.7532, 0.3841, 0.743, 0.3868, 0.7296, 0.3909, 0.7395, 0.3809, 0.743, 0.3868, 0.7296, 0.3909, 0.743, 0.3868, 0.7355, 0.3943, 0.7296, 0.3909, 0.7355, 0.3943, 0.7328, 0.4045, 0.7296, 0.3909, 0.7328, 0.4045, 0.7259, 0.4045, 0.7328, 0.4045, 0.7259, 0.5096, 0.7259, 0.4045, 0.7328, 0.4045, 0.7328, 0.5096, 0.7259, 0.5096, 0.7259, 0.5096, 0.7328, 0.5096, 0.7355, 0.5198, 0.7259, 0.5096, 0.7355, 0.5198, 0.7296, 0.5232, 0.7355, 0.5198, 0.7395, 0.5332, 0.7296, 0.5232, 0.8161, 0.3809, 0.8297, 0.3704, 0.8126, 0.375, 0.8061, 0.3909, 0.8161, 0.3809, 0.8126, 0.375, 0.8061, 0.3909, 0.8126, 0.375, 0.8002, 0.3874, 0.7956, 0.4045, 0.8061, 0.3909, 0.8002, 0.3874, 0.7956, 0.4045, 0.8025, 0.4045, 0.8061, 0.3909, 0.8025, 0.4045, 0.7956, 0.4045, 0.7956, 0.5096, 0.8025, 0.4045, 0.7956, 0.5096, 0.8025, 0.5096, 0.8002, 0.5266, 0.8025, 0.5096, 0.7956, 0.5096, 0.8002, 0.5266, 0.8061, 0.5232, 0.8025, 0.5096, 0.8002, 0.5266, 0.8161, 0.5332, 0.8061, 0.5232, 0.8002, 0.5266, 0.8126, 0.5391, 0.8161, 0.5332, 0.8126, 0.5391, 0.8297, 0.5368, 0.8161, 0.5332, 0.8126, 0.5391, 0.8297, 0.5437, 0.8297, 0.5368, 0.8433, 0.5332, 0.8297, 0.5368, 0.8297, 0.5437, 0.8433, 0.5332, 0.8297, 0.5437, 0.8467, 0.5391, 0.8533, 0.5232, 0.8433, 0.5332, 0.8467, 0.5391, 0.8533, 0.5232, 0.8467, 0.5391, 0.8592, 0.5266, 0.8592, 0.5266, 0.8569, 0.5096, 0.8533, 0.5232, 0.8592, 0.5266, 0.8637, 0.5096, 0.8569, 0.5096, 0.8637, 0.5096, 0.8569, 0.4045, 0.8569, 0.5096, 0.8637, 0.5096, 0.8637, 0.4045, 0.8569, 0.4045, 0.8533, 0.3909, 0.8569, 0.4045, 0.8637, 0.4045, 0.8533, 0.3909, 0.8637, 0.4045, 0.8592, 0.3874, 0.8433, 0.3809, 0.8533, 0.3909, 0.8592, 0.3874, 0.8433, 0.3809, 0.8592, 0.3874, 0.8467, 0.375, 0.8297, 0.3772, 0.8433, 0.3809, 0.8467, 0.375, 0.8297, 0.3772, 0.8467, 0.375, 0.8297, 0.3704, 0.8161, 0.3809, 0.8297, 0.3772, 0.8297, 0.3704])
me_medkit_medium_reference.materials.append(mat_medkit)
me_medkit_medium_reference.use_remesh_fix_poles = True
me_medkit_medium_reference.use_remesh_preserve_attributes = False
me_medkit_medium_reference.use_mirror_vertex_groups = False
me_medkit_medium_reference.update()
me_medkit_medium_reference.normals_split_custom_set([tuple(v) for v in zip(*[iter([-6.528e-05, -1.0, -0.0002501, -9.156e-05, -1.0, -0.0001539, 4.415e-05, -1.0, -0.0003787, -6.528e-05, -1.0, -0.0002501, -0.0001226, -1.0, -0.0002015, -9.156e-05, -1.0, -0.0001539, -6.528e-05, -1.0, -0.0002501, -0.00012, -1.0, -0.0002825, -0.0001226, -1.0, -0.0002015, 0.923, -0.09342, 0.3733, 0.923, -0.09354, 0.3733, 0.923, 0.09356, 0.3733, 0.8398, -0.3536, 0.4119, 0.923, -0.09354, 0.3733, 0.923, -0.09342, 0.3733, 0.8398, -0.3536, 0.4119, 0.8398, -0.3536, 0.4119, 0.923, -0.09354, 0.3733, 0.6016, -0.6124, 0.513, 0.8398, -0.3536, 0.4119, 0.8398, -0.3536, 0.4119, 0.6016, -0.6124, 0.513, 0.6016, -0.6124, 0.513, 0.8398, -0.3536, 0.4119, 0.2761, -0.7071, 0.651, 0.6016, -0.6124, 0.513, 0.6016, -0.6124, 0.513, 0.2761, -0.7071, 0.651, 0.6016, -0.6124, 0.513, 0.2761, -0.7071, 0.651, -0.04943, -0.6124, 0.789, 0.2761, -0.7071, 0.651, 0.2761, -0.7071, 0.651, -0.04943, -0.6124, 0.789, 0.2761, -0.7071, 0.651, -0.04944, -0.6124, 0.789, -0.2877, -0.3536, 0.8901, -0.04943, -0.6124, 0.789, -0.04944, -0.6124, 0.789, -0.2877, -0.3536, 0.8901, -0.04944, -0.6124, 0.789, -0.2877, -0.3536, 0.8901, -0.2877, -0.3536, 0.8901, -0.2877, -0.3536, 0.8901, -0.3733, -0.0934, 0.923, -0.2877, -0.3536, 0.8901, -0.3733, -0.0934, 0.923, -0.3733, -0.09356, 0.923, -0.3733, -0.09356, 0.923, -0.3733, -0.0934, 0.923, -0.3733, 0.09342, 0.923, -0.3733, -0.09356, 0.923, -0.3733, 0.09342, 0.923, -0.3733, 0.09354, 0.923, -0.2877, 0.3536, 0.8901, -0.3733, 0.09354, 0.923, -0.3733, 0.09342, 0.923, -0.2877, 0.3536, 0.8901, -0.2877, 0.3536, 0.8901, -0.3733, 0.09354, 0.923, -0.2877, 0.3536, 0.8901, -0.04944, 0.6124, 0.789, -0.2877, 0.3536, 0.8901, -0.2877, 0.3536, 0.8901, -0.04944, 0.6124, 0.789, -0.04944, 0.6124, 0.789, -0.04944, 0.6124, 0.789, 0.2761, 0.7071, 0.651, -0.04944, 0.6124, 0.789, -0.04944, 0.6124, 0.789, 0.2761, 0.7071, 0.651, 0.2761, 0.7071, 0.651, 0.2761, 0.7071, 0.651, 0.6016, 0.6124, 0.513, 0.2761, 0.7071, 0.651, 0.2761, 0.7071, 0.651, 0.6016, 0.6124, 0.513, 0.6016, 0.6124, 0.513, 0.6016, 0.6124, 0.513, 0.8398, 0.3536, 0.4119, 0.6016, 0.6124, 0.513, 0.6016, 0.6124, 0.513, 0.8398, 0.3536, 0.4119, 0.8398, 0.3536, 0.4119, 0.8398, 0.3536, 0.4119, 0.923, 0.09356, 0.3733, 0.8398, 0.3536, 0.4119, 0.8398, 0.3536, 0.4119, 0.923, 0.09343, 0.3733, 0.923, 0.09356, 0.3733, 0.923, -0.09342, 0.3733, 0.923, 0.09356, 0.3733, 0.923, 0.09343, 0.3733, 0.5481, 0.0, -0.8364, 0.8644, 0.0, -0.5029, 0.8644, 0.0, -0.5029, 0.5481, 0.0, -0.8364, 0.5481, 0.0, -0.8364, 0.8644, 0.0, -0.5029, -0.3897, 0.0, -0.9209, 0.5481, 0.0, -0.8364, 0.5481, 0.0, -0.8364, -0.3897, 0.0, -0.9209, -0.3897, -1.487e-07, -0.9209, 0.5481, 0.0, -0.8364, -0.9852, 7.87e-08, -0.1715, -0.3897, -1.487e-07, -0.9209, -0.3897, 0.0, -0.9209, -0.9852, 7.87e-08, -0.1715, -0.9852, -1.534e-07, -0.1715, -0.3897, -1.487e-07, -0.9209, -0.9852, -1.534e-07, -0.1715, -0.9852, 7.87e-08, -0.1715, -0.9526, 1.528e-07, 0.3043, -0.9852, -1.534e-07, -0.1715, -0.9526, 1.528e-07, 0.3043, -0.9526, 0.0, 0.3043, -0.0001335, 1.0, -0.0002195, -4.729e-05, 1.0, -0.000173, 3.976e-05, 1.0, -0.0002192, -0.0001335, 1.0, -0.0002195, -6.006e-05, 1.0, -0.0002292, -4.729e-05, 1.0, -0.000173, -0.0001335, 1.0, -0.0002195, -0.00012, 1.0, -0.0002828, -6.006e-05, 1.0, -0.0002292, 0.1382, 0.09347, -0.986, 0.1382, 0.09349, -0.986, 0.1382, -0.09351, -0.986, 0.06319, 0.3535, -0.9333, 0.1382, 0.09349, -0.986, 0.1382, 0.09347, -0.986, 0.06319, 0.3535, -0.9333, 0.1382, 0.09347, -0.986, 0.06318, 0.3536, -0.9333, -0.1435, 0.6124, -0.7774, 0.06319, 0.3535, -0.9333, 0.06318, 0.3536, -0.9333, -0.1435, 0.6124, -0.7774, 0.06318, 0.3536, -0.9333, -0.1435, 0.6124, -0.7774, -0.4257, 0.7071, -0.5646, -0.1435, 0.6124, -0.7774, -0.1435, 0.6124, -0.7774, -0.4257, 0.7071, -0.5646, -0.1435, 0.6124, -0.7774, -0.4257, 0.7071, -0.5646, -0.708, 0.6124, -0.3517, -0.4257, 0.7071, -0.5646, -0.4257, 0.7071, -0.5646, -0.708, 0.6124, -0.3517, -0.4257, 0.7071, -0.5646, -0.708, 0.6124, -0.3517, -0.9147, 0.3536, -0.1959, -0.708, 0.6124, -0.3517, -0.708, 0.6124, -0.3517, -0.9147, 0.3536, -0.1959, -0.708, 0.6124, -0.3517, -0.9147, 0.3536, -0.1959, -0.986, 0.0935, -0.1382, -0.9147, 0.3536, -0.1959, -0.9147, 0.3536, -0.1959, -0.986, 0.0935, -0.1382, -0.986, 0.09351, -0.1382, -0.9147, 0.3536, -0.1959, -0.986, 0.09351, -0.1382, -0.986, 0.0935, -0.1382, -0.986, -0.09347, -0.1382, -0.986, 0.09351, -0.1382, -0.986, -0.09347, -0.1382, -0.986, -0.09354, -0.1382, -0.986, -0.09354, -0.1382, -0.986, -0.09347, -0.1382, -0.9147, -0.3536, -0.1959, -0.986, -0.09354, -0.1382, -0.9147, -0.3536, -0.1959, -0.9147, -0.3536, -0.1959, -0.9147, -0.3536, -0.1959, -0.708, -0.6124, -0.3517, -0.9147, -0.3536, -0.1959, -0.9147, -0.3536, -0.1959, -0.708, -0.6124, -0.3517, -0.708, -0.6124, -0.3517, -0.708, -0.6124, -0.3517, -0.4258, -0.7071, -0.5646, -0.708, -0.6124, -0.3517, -0.708, -0.6124, -0.3517, -0.4257, -0.7071, -0.5646, -0.4258, -0.7071, -0.5646, -0.4257, -0.7071, -0.5646, -0.1435, -0.6124, -0.7774, -0.4258, -0.7071, -0.5646, -0.4257, -0.7071, -0.5646, -0.1435, -0.6124, -0.7774, -0.1435, -0.6124, -0.7774, 0.06318, -0.3536, -0.9333, -0.1435, -0.6124, -0.7774, -0.1435, -0.6124, -0.7774, 0.06318, -0.3536, -0.9333, 0.06319, -0.3535, -0.9333, -0.1435, -0.6124, -0.7774, 0.1382, -0.0935, -0.986, 0.06319, -0.3535, -0.9333, 0.06318, -0.3536, -0.9333, 0.1382, -0.0935, -0.986, 0.1382, -0.09351, -0.986, 0.06319, -0.3535, -0.9333, 0.1382, 0.09347, -0.986, 0.1382, -0.09351, -0.986, 0.1382, -0.0935, -0.986, 0.9147, -0.3536, 0.1959, 0.708, -0.6124, 0.3517, 0.9147, -0.3536, 0.1959, 0.9147, -0.3536, 0.1959, 0.708, -0.6124, 0.3517, 0.708, -0.6124, 0.3517, 0.708, -0.6124, 0.3517, 0.4257, -0.7071, 0.5646, 0.708, -0.6124, 0.3517, 0.708, -0.6124, 0.3517, 0.4257, -0.7071, 0.5646, 0.4257, -0.7071, 0.5646, 0.4257, -0.7071, 0.5646, 0.1435, -0.6124, 0.7774, 0.4257, -0.7071, 0.5646, 0.4257, -0.7071, 0.5646, 0.1435, -0.6124, 0.7774, 0.1435, -0.6124, 0.7774, 0.1435, -0.6124, 0.7774, -0.06318, -0.3536, 0.9333, 0.1435, -0.6124, 0.7774, 0.1435, -0.6124, 0.7774, -0.06318, -0.3536, 0.9333, -0.06318, -0.3536, 0.9333, -0.06318, -0.3536, 0.9333, -0.1382, -0.09349, 0.986, -0.06318, -0.3536, 0.9333, -0.06318, -0.3536, 0.9333, -0.1382, -0.09347, 0.986, -0.1382, -0.09349, 0.986, -0.1382, -0.09347, 0.986, -0.1382, 0.0935, 0.986, -0.1382, -0.09349, 0.986, -0.1382, -0.09347, 0.986, -0.1382, 0.09348, 0.986, -0.1382, 0.0935, 0.986, -0.1382, 0.09348, 0.986, -0.06318, 0.3536, 0.9333, -0.1382, 0.0935, 0.986, -0.1382, 0.09348, 0.986, -0.06318, 0.3536, 0.9333, -0.06318, 0.3536, 0.9333, -0.06318, 0.3536, 0.9333, -0.06318, 0.3536, 0.9333, 0.1435, 0.6124, 0.7774, -0.06318, 0.3536, 0.9333, 0.1435, 0.6124, 0.7774, 0.1435, 0.6124, 0.7774, 0.4257, 0.7071, 0.5646, 0.1435, 0.6124, 0.7774, 0.1435, 0.6124, 0.7774, 0.4257, 0.7071, 0.5646, 0.1435, 0.6124, 0.7774, 0.4257, 0.7071, 0.5646, 0.708, 0.6124, 0.3517, 0.4257, 0.7071, 0.5646, 0.4257, 0.7071, 0.5646, 0.708, 0.6124, 0.3517, 0.708, 0.6124, 0.3517, 0.4257, 0.7071, 0.5646, 0.708, 0.6124, 0.3517, 0.9147, 0.3536, 0.1959, 0.708, 0.6124, 0.3517, 0.708, 0.6124, 0.3517, 0.9147, 0.3536, 0.1959, 0.9147, 0.3536, 0.1959, 0.9147, 0.3536, 0.1959, 0.9147, 0.3536, 0.1959, 0.986, 0.09351, 0.1382, 0.9147, 0.3536, 0.1959, 0.986, 0.09351, 0.1382, 0.986, 0.09352, 0.1382, 0.986, -0.0935, 0.1382, 0.986, 0.09352, 0.1382, 0.986, 0.09351, 0.1382, 0.986, -0.0935, 0.1382, 0.986, 0.09351, 0.1382, 0.986, -0.09345, 0.1382, 0.986, -0.0935, 0.1382, 0.986, -0.09345, 0.1382, 0.9147, -0.3536, 0.1959, 0.986, -0.0935, 0.1382, 0.9147, -0.3536, 0.1959, 0.9147, -0.3536, 0.1959, -0.7398, 0.0, 0.6728, -0.7399, 0.0, 0.6728, -0.3441, 0.0, 0.9389, -0.7398, 0.0, 0.6728, -0.3441, 0.0, 0.9389, -0.3441, 0.0, 0.9389, 0.6027, 0.0, 0.798, -0.3441, 0.0, 0.9389, -0.3441, 0.0, 0.9389, 0.6027, 0.0, 0.798, 0.6027, 0.0, 0.798, -0.3441, 0.0, 0.9389, 0.9984, 0.0, -0.05644, 0.6027, 0.0, 0.798, 0.6027, 0.0, 0.798, 0.9984, 0.0, -0.05644, 0.9984, 0.0, -0.05644, 0.6027, 0.0, 0.798, 0.8677, 0.0, -0.4971, 0.9984, 0.0, -0.05644, 0.9984, 0.0, -0.05644, 0.8677, 0.0, -0.4971, 0.8677, 0.0, -0.4971, 0.9984, 0.0, -0.05644, 0.9632, 0.1828, -0.197, 0.8989, 0.3112, -0.3083, 0.8278, 0.5511, -0.1048, 0.8989, 0.3112, -0.3083, 0.7003, 0.6475, -0.3006, 0.8278, 0.5511, -0.1048, 0.8989, 0.3112, -0.3083, 0.83, 0.3668, -0.4201, 0.7003, 0.6475, -0.3006, 0.83, 0.3668, -0.4201, 0.6104, 0.6475, -0.4562, 0.7003, 0.6475, -0.3006, 0.83, 0.3668, -0.4201, 0.7794, 0.367, -0.5077, 0.6104, 0.6475, -0.4562, 0.7794, 0.367, -0.5077, 0.5046, 0.5512, -0.6645, 0.6104, 0.6475, -0.4562, 0.7794, 0.367, -0.5077, 0.7165, 0.3112, -0.6243, 0.5046, 0.5512, -0.6645, 0.7165, 0.3112, -0.6243, 0.3907, 0.3231, -0.862, 0.5046, 0.5512, -0.6645, 0.7165, 0.3112, -0.6243, 0.6519, 0.1819, -0.7361, 0.3907, 0.3231, -0.862, 0.6519, 0.1819, -0.7361, 0.3316, 0.08984, -0.9391, 0.3907, 0.3231, -0.862, 0.6519, 0.1819, -0.7361, 0.621, 0.05107, -0.7821, 0.3316, 0.08984, -0.9391, 0.621, 0.05107, -0.7821, 0.3316, -0.08984, -0.9391, 0.3316, 0.08984, -0.9391, 0.621, 0.05107, -0.7821, 0.621, -0.05112, -0.7821, 0.3316, -0.08984, -0.9391, 0.621, -0.05112, -0.7821, 0.3906, -0.3232, -0.862, 0.3316, -0.08984, -0.9391, 0.621, -0.05112, -0.7821, 0.6519, -0.1819, -0.7361, 0.3906, -0.3232, -0.862, 0.6519, -0.1819, -0.7361, 0.5046, -0.5512, -0.6645, 0.3906, -0.3232, -0.862, 0.6519, -0.1819, -0.7361, 0.7165, -0.3112, -0.6243, 0.5046, -0.5512, -0.6645, 0.7165, -0.3112, -0.6243, 0.6104, -0.6475, -0.4562, 0.5046, -0.5512, -0.6645, 0.3731, 0.858, -0.3531, 0.7003, 0.6475, -0.3006, 0.6104, 0.6475, -0.4562, 0.2344, 0.7367, -0.6343, 0.3731, 0.858, -0.3531, 0.6104, 0.6475, -0.4562, 0.2344, 0.7367, -0.6343, 0.6104, 0.6475, -0.4562, 0.5046, 0.5512, -0.6645, 0.08208, 0.432, -0.8981, 0.2344, 0.7367, -0.6343, 0.5046, 0.5512, -0.6645, 0.08208, 0.432, -0.8981, 0.5046, 0.5512, -0.6645, 0.3907, 0.3231, -0.862, 0.003717, 0.1191, -0.9929, 0.08208, 0.432, -0.8981, 0.3907, 0.3231, -0.862, 0.003717, 0.1191, -0.9929, 0.3907, 0.3231, -0.862, 0.3316, 0.08984, -0.9391, 0.00372, -0.1192, -0.9929, 0.003717, 0.1191, -0.9929, 0.3316, 0.08984, -0.9391, 0.00372, -0.1192, -0.9929, 0.3316, 0.08984, -0.9391, 0.3316, -0.08984, -0.9391, 0.08209, -0.432, -0.8981, 0.00372, -0.1192, -0.9929, 0.3316, -0.08984, -0.9391, 0.08209, -0.432, -0.8981, 0.3316, -0.08984, -0.9391, 0.3906, -0.3232, -0.862, 0.2344, -0.7367, -0.6343, 0.08209, -0.432, -0.8981, 0.3906, -0.3232, -0.862, 0.2344, -0.7367, -0.6343, 0.3906, -0.3232, -0.862, 0.5046, -0.5512, -0.6645, 0.3731, -0.858, -0.353, 0.2344, -0.7367, -0.6343, 0.5046, -0.5512, -0.6645, 0.3731, -0.858, -0.353, 0.5046, -0.5512, -0.6645, 0.6104, -0.6475, -0.4562, 0.4923, -0.858, -0.1465, 0.3731, -0.858, -0.353, 0.6104, -0.6475, -0.4562, 0.4923, -0.858, -0.1465, 0.6104, -0.6475, -0.4562, 0.7003, -0.6475, -0.3006, 0.6665, -0.7367, 0.1141, 0.4923, -0.858, -0.1465, 0.7003, -0.6475, -0.3006, 0.7165, -0.3112, -0.6243, 0.7793, -0.367, -0.508, 0.6104, -0.6475, -0.4562, 0.7793, -0.367, -0.508, 0.7003, -0.6475, -0.3006, 0.6104, -0.6475, -0.4562, 0.7793, -0.367, -0.508, 0.83, -0.3668, -0.4201, 0.7003, -0.6475, -0.3006, 0.83, -0.3668, -0.4201, 0.8278, -0.5512, -0.1048, 0.7003, -0.6475, -0.3006, 0.83, -0.3668, -0.4201, 0.899, -0.3112, -0.3083, 0.8278, -0.5512, -0.1048, 0.899, -0.3112, -0.3083, 0.9418, -0.3232, 0.09271, 0.8278, -0.5512, -0.1048, 0.899, -0.3112, -0.3083, 0.9632, -0.1828, -0.197, 0.9418, -0.3232, 0.09271, 0.9632, -0.1828, -0.197, 0.9791, -0.08984, 0.1824, 0.9418, -0.3232, 0.09271, 0.9632, -0.1828, -0.197, 0.9879, -0.05029, -0.1466, 0.9791, -0.08984, 0.1824, 0.9879, -0.05029, -0.1466, 0.9791, 0.08984, 0.1824, 0.9791, -0.08984, 0.1824, 0.9879, -0.05029, -0.1466, 0.9879, 0.04995, -0.1466, 0.9791, 0.08984, 0.1824, 0.9879, 0.04995, -0.1466, 0.9418, 0.3232, 0.09267, 0.9791, 0.08984, 0.1824, 0.9879, 0.04995, -0.1466, 0.9632, 0.1828, -0.197, 0.9418, 0.3232, 0.09267, 0.9632, 0.1828, -0.197, 0.8278, 0.5511, -0.1048, 0.9418, 0.3232, 0.09267, 0.6665, 0.7367, 0.1141, 0.9418, 0.3232, 0.09267, 0.8278, 0.5511, -0.1048, 0.4923, 0.858, -0.1466, 0.6665, 0.7367, 0.1141, 0.8278, 0.5511, -0.1048, 0.4923, 0.858, -0.1466, 0.8278, 0.5511, -0.1048, 0.7003, 0.6475, -0.3006, 0.3731, 0.858, -0.3531, 0.4923, 0.858, -0.1466, 0.7003, 0.6475, -0.3006, 0.6665, -0.7367, 0.1141, 0.7003, -0.6475, -0.3006, 0.8278, -0.5512, -0.1048, 0.8188, -0.4322, 0.3779, 0.6665, -0.7367, 0.1141, 0.8278, -0.5512, -0.1048, 0.8188, -0.4322, 0.3779, 0.8278, -0.5512, -0.1048, 0.9418, -0.3232, 0.09271, 0.8617, -0.1191, 0.4932, 0.8188, -0.4322, 0.3779, 0.9418, -0.3232, 0.09271, 0.8617, -0.1191, 0.4932, 0.9418, -0.3232, 0.09271, 0.9791, -0.08984, 0.1824, 0.8617, 0.1191, 0.4932, 0.8617, -0.1191, 0.4932, 0.9791, -0.08984, 0.1824, 0.8617, 0.1191, 0.4932, 0.9791, -0.08984, 0.1824, 0.9791, 0.08984, 0.1824, 0.8188, 0.4322, 0.3779, 0.8617, 0.1191, 0.4932, 0.9791, 0.08984, 0.1824, 0.8188, 0.4322, 0.3779, 0.9791, 0.08984, 0.1824, 0.9418, 0.3232, 0.09267, 0.6665, 0.7367, 0.1141, 0.8188, 0.4322, 0.3779, 0.9418, 0.3232, 0.09267, -0.3962, -0.636, 0.6622, -0.5301, -0.7334, 0.4255, -0.53, -0.7334, 0.4256, -0.6335, -0.7335, 0.2464, -0.53, -0.7334, 0.4256, -0.5301, -0.7334, 0.4255, -0.6335, -0.7335, 0.2464, -0.5301, -0.7334, 0.4255, -0.6337, -0.7334, 0.2461, -0.7717, -0.6359, 0.0119, -0.6335, -0.7335, 0.2464, -0.6337, -0.7334, 0.2461, -0.7717, -0.6359, 0.0119, -0.6337, -0.7334, 0.2461, -0.7715, -0.6361, 0.01216, -0.9019, -0.3752, -0.2137, -0.7717, -0.6359, 0.0119, -0.7715, -0.6361, 0.01216, -0.9019, -0.3752, -0.2137, -0.7715, -0.6361, 0.01216, -0.9019, -0.3754, -0.2136, -0.9485, -0.1035, -0.2993, -0.9019, -0.3752, -0.2137, -0.9019, -0.3754, -0.2136, -0.9485, -0.1035, -0.2993, -0.9019, -0.3754, -0.2136, -0.9485, -0.1036, -0.2993, -0.9485, 0.1035, -0.2993, -0.9485, -0.1035, -0.2993, -0.9485, -0.1036, -0.2993, -0.9485, 0.1035, -0.2993, -0.9485, -0.1036, -0.2993, -0.9485, 0.1036, -0.2993, -0.9019, 0.3753, -0.2137, -0.9485, 0.1035, -0.2993, -0.9485, 0.1036, -0.2993, -0.9019, 0.3753, -0.2137, -0.9485, 0.1036, -0.2993, -0.9019, 0.3755, -0.2136, -0.7717, 0.6359, 0.01191, -0.9019, 0.3753, -0.2137, -0.9019, 0.3755, -0.2136, -0.7717, 0.6359, 0.01191, -0.9019, 0.3755, -0.2136, -0.7715, 0.6361, 0.01217, -0.6335, 0.7335, 0.2464, -0.7717, 0.6359, 0.01191, -0.7715, 0.6361, 0.01217, -0.6335, 0.7335, 0.2464, -0.7715, 0.6361, 0.01217, -0.6337, 0.7334, 0.246, -0.6337, 0.7334, 0.246, -0.53, 0.7334, 0.4256, -0.6335, 0.7335, 0.2464, -0.6337, 0.7334, 0.246, -0.53, 0.7334, 0.4256, -0.53, 0.7334, 0.4256, -0.53, 0.7334, 0.4256, -0.3962, 0.636, 0.6622, -0.53, 0.7334, 0.4256, -0.53, 0.7334, 0.4256, -0.3962, 0.636, 0.6622, -0.3962, 0.636, 0.6622, -0.3962, 0.636, 0.6622, -0.266, 0.3756, 0.8878, -0.3962, 0.636, 0.6622, -0.3962, 0.636, 0.6622, -0.2659, 0.3752, 0.888, -0.266, 0.3756, 0.8878, -0.2659, 0.3752, 0.888, -0.2151, 0.1036, 0.9711, -0.266, 0.3756, 0.8878, -0.2659, 0.3752, 0.888, -0.2151, 0.1034, 0.9711, -0.2151, 0.1036, 0.9711, -0.2151, 0.1034, 0.9711, -0.2151, -0.1036, 0.9711, -0.2151, 0.1036, 0.9711, -0.2151, 0.1034, 0.9711, -0.2151, -0.1034, 0.9711, -0.2151, -0.1036, 0.9711, -0.2151, -0.1034, 0.9711, -0.266, -0.3756, 0.8878, -0.2151, -0.1036, 0.9711, -0.2151, -0.1034, 0.9711, -0.2659, -0.3752, 0.888, -0.266, -0.3756, 0.8878, -0.2659, -0.3752, 0.888, -0.3962, -0.636, 0.6622, -0.266, -0.3756, 0.8878, -0.2659, -0.3752, 0.888, -0.3962, -0.636, 0.6622, -0.3962, -0.636, 0.6622, -0.3962, -0.636, 0.6622, -0.53, -0.7334, 0.4256, -0.3962, -0.636, 0.6622, -0.4743, 0.7853, 0.398, -0.5818, 0.7853, 0.2117, -0.5818, 0.7853, 0.2117, -0.5818, 0.7853, 0.2117, -0.7582, 0.6521, -0.002582, -0.5818, 0.7853, 0.2117, -0.5818, 0.7853, 0.2117, -0.7581, 0.6521, -0.002555, -0.7582, 0.6521, -0.002582, -0.7581, 0.6521, -0.002555, -0.8874, 0.3838, -0.2553, -0.7582, 0.6521, -0.002582, -0.7581, 0.6521, -0.002555, -0.8874, 0.3838, -0.2553, -0.8874, 0.3838, -0.2553, -0.8874, 0.3838, -0.2553, -0.9015, 0.1104, -0.4185, -0.8874, 0.3838, -0.2553, -0.8874, 0.3838, -0.2553, -0.9015, 0.1104, -0.4185, -0.9015, 0.1104, -0.4185, -0.9015, 0.1104, -0.4185, -0.9015, -0.1104, -0.4185, -0.9015, 0.1104, -0.4185, -0.9015, 0.1104, -0.4185, -0.9015, -0.1104, -0.4185, -0.9015, -0.1104, -0.4185, -0.9015, -0.1104, -0.4185, -0.8874, -0.3838, -0.2553, -0.9015, -0.1104, -0.4185, -0.9015, -0.1104, -0.4185, -0.8874, -0.3838, -0.2553, -0.8874, -0.3838, -0.2553, -0.8874, -0.3838, -0.2553, -0.7582, -0.6521, -0.002579, -0.8874, -0.3838, -0.2553, -0.8874, -0.3838, -0.2553, -0.7582, -0.652, -0.002587, -0.7582, -0.6521, -0.002579, -0.7582, -0.652, -0.002587, -0.5819, -0.7853, 0.2117, -0.7582, -0.6521, -0.002579, -0.7582, -0.652, -0.002587, -0.5818, -0.7853, 0.2117, -0.5819, -0.7853, 0.2117, -0.5818, -0.7853, 0.2117, -0.4743, -0.7853, 0.398, -0.5819, -0.7853, 0.2117, -0.5818, -0.7853, 0.2117, -0.4743, -0.7853, 0.398, -0.4743, -0.7853, 0.398, -0.4743, -0.7853, 0.398, -0.3768, -0.6521, 0.6579, -0.4743, -0.7853, 0.398, -0.4743, -0.7853, 0.398, -0.3768, -0.652, 0.6579, -0.3768, -0.6521, 0.6579, -0.3768, -0.652, 0.6579, -0.2226, -0.3838, 0.8962, -0.3768, -0.6521, 0.6579, -0.3768, -0.652, 0.6579, -0.2226, -0.3838, 0.8962, -0.2226, -0.3838, 0.8962, -0.2226, -0.3838, 0.8962, -0.0883, -0.1104, 0.99, -0.2226, -0.3838, 0.8962, -0.2226, -0.3838, 0.8962, -0.08829, -0.1104, 0.99, -0.0883, -0.1104, 0.99, -0.08829, -0.1104, 0.99, -0.08829, 0.1104, 0.99, -0.0883, -0.1104, 0.99, -0.08829, -0.1104, 0.99, -0.08828, 0.1104, 0.99, -0.08829, 0.1104, 0.99, -0.08828, 0.1104, 0.99, -0.2226, 0.3838, 0.8962, -0.08829, 0.1104, 0.99, -0.08828, 0.1104, 0.99, -0.2226, 0.3838, 0.8962, -0.2226, 0.3838, 0.8962, -0.2226, 0.3838, 0.8962, -0.3769, 0.6521, 0.6579, -0.2226, 0.3838, 0.8962, -0.2226, 0.3838, 0.8962, -0.3768, 0.652, 0.6579, -0.3769, 0.6521, 0.6579, -0.3768, 0.652, 0.6579, -0.4743, 0.7853, 0.3981, -0.3769, 0.6521, 0.6579, -0.3768, 0.652, 0.6579, -0.4743, 0.7853, 0.398, -0.4743, 0.7853, 0.3981, -0.4743, 0.7853, 0.398, -0.5818, 0.7853, 0.2117, -0.4743, 0.7853, 0.3981, 0.1701, 0.9835, 0.06135, 0.03191, 0.9835, -0.178, 0.03186, 0.9835, -0.1781, 0.03191, 0.9835, -0.178, -0.1351, 0.8532, -0.5037, 0.03186, 0.9835, -0.1781, 0.03191, 0.9835, -0.178, -0.1351, 0.8532, -0.5038, -0.1351, 0.8532, -0.5037, -0.1351, 0.8532, -0.5038, -0.3109, 0.5008, -0.8078, -0.1351, 0.8532, -0.5037, -0.1351, 0.8532, -0.5038, -0.311, 0.5007, -0.8078, -0.3109, 0.5008, -0.8078, -0.311, 0.5007, -0.8078, -0.3913, 0.1371, -0.91, -0.3109, 0.5008, -0.8078, -0.311, 0.5007, -0.8078, -0.3913, 0.137, -0.91, -0.3913, 0.1371, -0.91, -0.3913, 0.137, -0.91, -0.3913, -0.1371, -0.91, -0.3913, 0.1371, -0.91, -0.3913, 0.137, -0.91, -0.3913, -0.1369, -0.91, -0.3913, -0.1371, -0.91, -0.3913, -0.1369, -0.91, -0.3109, -0.5008, -0.8078, -0.3913, -0.1371, -0.91, -0.3913, -0.1369, -0.91, -0.3109, -0.5007, -0.8078, -0.3109, -0.5008, -0.8078, -0.3109, -0.5007, -0.8078, -0.1351, -0.8532, -0.5038, -0.3109, -0.5008, -0.8078, -0.3109, -0.5007, -0.8078, -0.1351, -0.8532, -0.5038, -0.1351, -0.8532, -0.5038, -0.1351, -0.8532, -0.5038, 0.03186, -0.9835, -0.1781, -0.1351, -0.8532, -0.5038, -0.1351, -0.8532, -0.5038, 0.03191, -0.9835, -0.178, 0.03186, -0.9835, -0.1781, 0.03191, -0.9835, -0.178, 0.1701, -0.9835, 0.06143, 0.03186, -0.9835, -0.1781, 0.03191, -0.9835, -0.178, 0.1701, -0.9835, 0.06135, 0.1701, -0.9835, 0.06143, 0.1701, -0.9835, 0.06135, 0.3687, -0.8532, 0.3689, 0.1701, -0.9835, 0.06143, 0.1701, -0.9835, 0.06135, 0.3688, -0.8532, 0.3689, 0.3687, -0.8532, 0.3689, 0.3688, -0.8532, 0.3689, 0.5441, -0.5007, 0.6732, 0.3687, -0.8532, 0.3689, 0.3688, -0.8532, 0.3689, 0.5441, -0.5008, 0.6731, 0.5441, -0.5007, 0.6732, 0.5441, -0.5008, 0.6731, 0.5924, -0.1371, 0.7939, 0.5441, -0.5007, 0.6732, 0.5441, -0.5008, 0.6731, 0.5924, -0.137, 0.7939, 0.5924, -0.1371, 0.7939, 0.5924, -0.137, 0.7939, 0.5924, 0.1371, 0.7939, 0.5924, -0.1371, 0.7939, 0.5924, -0.137, 0.7939, 0.5924, 0.1369, 0.7939, 0.5924, 0.1371, 0.7939, 0.5924, 0.1369, 0.7939, 0.5441, 0.5007, 0.6732, 0.5924, 0.1371, 0.7939, 0.5924, 0.1369, 0.7939, 0.5441, 0.5008, 0.6731, 0.5441, 0.5007, 0.6732, 0.5441, 0.5008, 0.6731, 0.3687, 0.8532, 0.3688, 0.5441, 0.5007, 0.6732, 0.5441, 0.5008, 0.6731, 0.3687, 0.8532, 0.3689, 0.3687, 0.8532, 0.3688, 0.3687, 0.8532, 0.3689, 0.1701, 0.9835, 0.06144, 0.3687, 0.8532, 0.3688, 0.3687, 0.8532, 0.3689, 0.1701, 0.9835, 0.06135, 0.1701, 0.9835, 0.06144, 0.1701, 0.9835, 0.06135, 0.03186, 0.9835, -0.1781, 0.1701, 0.9835, 0.06144, 0.8667, 0.1379, -0.4794, 0.8486, 0.1379, -0.5108, 0.8485, 0.1378, -0.5109, 0.8486, 0.1379, -0.5108, 0.8284, 0.1072, -0.5498, 0.8485, 0.1378, -0.5109, 0.8486, 0.1379, -0.5108, 0.8283, 0.1071, -0.55, 0.8284, 0.1072, -0.5498, 0.8283, 0.1071, -0.55, 0.8022, 0.06357, -0.5937, 0.8284, 0.1072, -0.5498, 0.8283, 0.1071, -0.55, 0.8021, 0.06346, -0.5938, 0.8022, 0.06357, -0.5937, 0.8021, 0.06346, -0.5938, 0.7781, 0.01969, -0.6278, 0.8022, 0.06357, -0.5937, 0.8021, 0.06346, -0.5938, 0.7781, 0.01971, -0.6278, 0.7781, 0.01969, -0.6278, 0.7781, 0.01971, -0.6278, 0.7781, -0.01972, -0.6278, 0.7781, 0.01969, -0.6278, 0.7781, 0.01971, -0.6278, 0.7781, -0.01969, -0.6278, 0.7781, -0.01972, -0.6278, 0.7781, -0.01969, -0.6278, 0.8022, -0.06356, -0.5937, 0.7781, -0.01972, -0.6278, 0.7781, -0.01969, -0.6278, 0.8021, -0.06345, -0.5938, 0.8022, -0.06356, -0.5937, 0.8021, -0.06345, -0.5938, 0.8284, -0.1072, -0.5498, 0.8022, -0.06356, -0.5937, 0.8021, -0.06345, -0.5938, 0.8283, -0.1071, -0.55, 0.8284, -0.1072, -0.5498, 0.8283, -0.1071, -0.55, 0.8485, -0.1378, -0.5109, 0.8284, -0.1072, -0.5498, 0.8283, -0.1071, -0.55, 0.8486, -0.1379, -0.5108, 0.8485, -0.1378, -0.5109, 0.8486, -0.1379, -0.5108, 0.8667, -0.1379, -0.4794, 0.8485, -0.1378, -0.5109, 0.8486, -0.1379, -0.5108, 0.8667, -0.1379, -0.4794, 0.8667, -0.1379, -0.4794, 0.8667, -0.1379, -0.4794, 0.8904, -0.1071, -0.4424, 0.8667, -0.1379, -0.4794, 0.8667, -0.1379, -0.4794, 0.8903, -0.1073, -0.4425, 0.8904, -0.1071, -0.4424, 0.8903, -0.1073, -0.4425, 0.9153, -0.0635, -0.3978, 0.8904, -0.1071, -0.4424, 0.8903, -0.1073, -0.4425, 0.9152, -0.06356, -0.3979, 0.9153, -0.0635, -0.3978, 0.9152, -0.06356, -0.3979, 0.9328, -0.01973, -0.36, 0.9153, -0.0635, -0.3978, 0.9152, -0.06356, -0.3979, 0.9328, -0.01967, -0.3599, 0.9328, -0.01973, -0.36, 0.9328, -0.01967, -0.3599, 0.9328, 0.01972, -0.36, 0.9328, -0.01973, -0.36, 0.9328, -0.01967, -0.3599, 0.9328, 0.01969, -0.3599, 0.9328, 0.01972, -0.36, 0.9328, 0.01969, -0.3599, 0.9153, 0.06349, -0.3978, 0.9328, 0.01972, -0.36, 0.9328, 0.01969, -0.3599, 0.9152, 0.06355, -0.3979, 0.9153, 0.06349, -0.3978, 0.9152, 0.06355, -0.3979, 0.8904, 0.1071, -0.4423, 0.9153, 0.06349, -0.3978, 0.9152, 0.06355, -0.3979, 0.8903, 0.1072, -0.4425, 0.8904, 0.1071, -0.4423, 0.8903, 0.1072, -0.4425, 0.8667, 0.1379, -0.4794, 0.8904, 0.1071, -0.4423, 0.8903, 0.1072, -0.4425, 0.8667, 0.1379, -0.4794, 0.8667, 0.1379, -0.4794, 0.8667, 0.1379, -0.4794, 0.8485, 0.1378, -0.5109, 0.8667, 0.1379, -0.4794, 0.02631, 0.9844, -0.1742, 0.164, 0.9844, 0.06431, 0.164, 0.9844, 0.06438, 0.164, 0.9844, 0.06431, 0.3616, 0.855, 0.3718, 0.164, 0.9844, 0.06438, 0.164, 0.9844, 0.06431, 0.3616, 0.8549, 0.3719, 0.3616, 0.855, 0.3718, 0.3616, 0.8549, 0.3719, 0.5378, 0.5027, 0.6769, 0.3616, 0.855, 0.3718, 0.3616, 0.8549, 0.3719, 0.5377, 0.5029, 0.6767, 0.5378, 0.5027, 0.6769, 0.5873, 0.1377, 0.7975, 0.5378, 0.5027, 0.6769, 0.5377, 0.5029, 0.6767, 0.5873, 0.1377, 0.7975, 0.5873, 0.1377, 0.7975, 0.5378, 0.5027, 0.6769, 0.5873, 0.1377, 0.7975, 0.5873, -0.1377, 0.7975, 0.5873, 0.1377, 0.7975, 0.5873, 0.1377, 0.7975, 0.5873, -0.1377, 0.7975, 0.5873, -0.1377, 0.7975, 0.5873, -0.1377, 0.7975, 0.5377, -0.5027, 0.6769, 0.5873, -0.1377, 0.7975, 0.5873, -0.1377, 0.7975, 0.5377, -0.5029, 0.6767, 0.5377, -0.5027, 0.6769, 0.5377, -0.5029, 0.6767, 0.3616, -0.855, 0.3718, 0.5377, -0.5027, 0.6769, 0.5377, -0.5029, 0.6767, 0.3616, -0.8549, 0.3719, 0.3616, -0.855, 0.3718, 0.164, -0.9844, 0.06429, 0.3616, -0.855, 0.3718, 0.3616, -0.8549, 0.3719, 0.164, -0.9844, 0.06429, 0.164, -0.9843, 0.06439, 0.3616, -0.855, 0.3718, 0.164, -0.9844, 0.06429, 0.02627, -0.9844, -0.1742, 0.164, -0.9843, 0.06439, 0.164, -0.9844, 0.06429, 0.0263, -0.9844, -0.1742, 0.02627, -0.9844, -0.1742, 0.0263, -0.9844, -0.1742, -0.1411, -0.855, -0.499, 0.02627, -0.9844, -0.1742, 0.0263, -0.9844, -0.1742, -0.1412, -0.8549, -0.4992, -0.1411, -0.855, -0.499, -0.3173, -0.5027, -0.8041, -0.1411, -0.855, -0.499, -0.1412, -0.8549, -0.4992, -0.3173, -0.5027, -0.8041, -0.3172, -0.5029, -0.804, -0.1411, -0.855, -0.499, -0.397, -0.1378, -0.9074, -0.3172, -0.5029, -0.804, -0.3173, -0.5027, -0.8041, -0.397, -0.1378, -0.9074, -0.397, -0.1377, -0.9074, -0.3172, -0.5029, -0.804, -0.397, -0.1378, -0.9074, -0.397, 0.1377, -0.9074, -0.397, -0.1377, -0.9074, -0.397, -0.1378, -0.9074, -0.397, 0.1378, -0.9074, -0.397, 0.1377, -0.9074, -0.397, 0.1378, -0.9074, -0.3172, 0.5029, -0.804, -0.397, 0.1377, -0.9074, -0.397, 0.1378, -0.9074, -0.3173, 0.5028, -0.8041, -0.3172, 0.5029, -0.804, -0.1412, 0.855, -0.499, -0.3172, 0.5029, -0.804, -0.3173, 0.5028, -0.8041, -0.1412, 0.855, -0.499, -0.1412, 0.855, -0.4991, -0.3172, 0.5029, -0.804, 0.02631, 0.9844, -0.1742, -0.1412, 0.855, -0.4991, -0.1412, 0.855, -0.499, 0.02631, 0.9844, -0.1742, 0.02626, 0.9843, -0.1743, -0.1412, 0.855, -0.4991, 0.02631, 0.9844, -0.1742, 0.164, 0.9844, 0.06438, 0.02626, 0.9843, -0.1743, 0.0001418, -1.0, 0.000188, 0.000185, -1.0, 0.0002453, 0.000185, -1.0, 0.0002454, 0.0001418, -1.0, 0.000188, 0.0001412, -1.0, 0.0001872, 0.000185, -1.0, 0.0002453, 0.0001418, -1.0, 0.000188, 0.0, -1.0, 0.0, 0.0001412, -1.0, 0.0001872, 0.6078, -0.1371, 0.7821, 0.6078, 0.1372, 0.7821, 0.6078, 0.1373, 0.7821, 0.6078, 0.1372, 0.7821, 0.5613, 0.5006, 0.659, 0.6078, 0.1373, 0.7821, 0.6078, 0.1372, 0.7821, 0.5614, 0.5006, 0.659, 0.5613, 0.5006, 0.659, 0.386, 0.8514, 0.3553, 0.5613, 0.5006, 0.659, 0.5614, 0.5006, 0.659, 0.386, 0.8514, 0.3553, 0.3859, 0.8514, 0.3552, 0.5613, 0.5006, 0.659, 0.1859, 0.9812, 0.05122, 0.3859, 0.8514, 0.3552, 0.386, 0.8514, 0.3553, 0.1859, 0.9812, 0.05122, 0.1858, 0.9813, 0.05111, 0.3859, 0.8514, 0.3552, 0.1859, 0.9812, 0.05122, 0.04862, 0.9813, -0.1865, 0.1858, 0.9813, 0.05111, 0.1859, 0.9812, 0.05122, 0.04859, 0.9812, -0.1865, 0.04862, 0.9813, -0.1865, 0.04859, 0.9812, -0.1865, -0.1146, 0.8514, -0.5118, 0.04862, 0.9813, -0.1865, 0.04859, 0.9812, -0.1865, -0.1146, 0.8514, -0.5119, -0.1146, 0.8514, -0.5118, -0.1146, 0.8514, -0.5119, -0.2901, 0.5006, -0.8156, -0.1146, 0.8514, -0.5118, -0.1146, 0.8514, -0.5119, -0.2901, 0.5006, -0.8156, -0.2901, 0.5006, -0.8156, -0.3734, 0.1372, -0.9175, -0.2901, 0.5006, -0.8156, -0.2901, 0.5006, -0.8156, -0.3734, 0.1372, -0.9175, -0.3734, 0.1372, -0.9175, -0.2901, 0.5006, -0.8156, -0.3734, 0.1372, -0.9175, -0.3734, -0.1372, -0.9175, -0.3734, 0.1372, -0.9175, -0.3734, 0.1372, -0.9175, -0.3734, -0.1373, -0.9175, -0.3734, -0.1372, -0.9175, -0.3734, -0.1373, -0.9175, -0.2901, -0.5006, -0.8156, -0.3734, -0.1372, -0.9175, -0.3734, -0.1373, -0.9175, -0.29, -0.5005, -0.8157, -0.2901, -0.5006, -0.8156, -0.29, -0.5005, -0.8157, -0.1146, -0.8514, -0.5118, -0.2901, -0.5006, -0.8156, -0.29, -0.5005, -0.8157, -0.1147, -0.8513, -0.5119, -0.1146, -0.8514, -0.5118, 0.04857, -0.9812, -0.1866, -0.1146, -0.8514, -0.5118, -0.1147, -0.8513, -0.5119, 0.04857, -0.9812, -0.1866, 0.04863, -0.9813, -0.1865, -0.1146, -0.8514, -0.5118, 0.04857, -0.9812, -0.1866, 0.1858, -0.9813, 0.05113, 0.04863, -0.9813, -0.1865, 0.04857, -0.9812, -0.1866, 0.1858, -0.9812, 0.05119, 0.1858, -0.9813, 0.05113, 0.1858, -0.9812, 0.05119, 0.3859, -0.8514, 0.3552, 0.1858, -0.9813, 0.05113, 0.1858, -0.9812, 0.05119, 0.386, -0.8513, 0.3553, 0.3859, -0.8514, 0.3552, 0.5613, -0.5006, 0.659, 0.3859, -0.8514, 0.3552, 0.386, -0.8513, 0.3553, 0.5613, -0.5006, 0.659, 0.5613, -0.5006, 0.659, 0.3859, -0.8514, 0.3552, 0.6078, -0.1371, 0.7821, 0.5613, -0.5006, 0.659, 0.5613, -0.5006, 0.659, 0.6078, -0.1371, 0.7821, 0.6078, -0.1373, 0.7821, 0.5613, -0.5006, 0.659, 0.6078, -0.1371, 0.7821, 0.6078, 0.1373, 0.7821, 0.6078, -0.1373, 0.7821, 0.0001412, 1.0, 0.0001873, 0.000185, 1.0, 0.0002455, 0.000185, 1.0, 0.0002454, 0.0001412, 1.0, 0.0001873, 0.0001418, 1.0, 0.0001882, 0.000185, 1.0, 0.0002455, 0.0001412, 1.0, 0.0001873, 0.0, 1.0, -2.804e-07, 0.0001418, 1.0, 0.0001882, -0.06318, -0.3536, 0.9333, 0.1435, -0.6124, 0.7774, 0.1435, -0.6124, 0.7774, 0.1435, -0.6124, 0.7774, 0.4257, -0.7071, 0.5646, 0.1435, -0.6124, 0.7774, 0.1435, -0.6124, 0.7774, 0.4258, -0.7071, 0.5646, 0.4257, -0.7071, 0.5646, 0.4258, -0.7071, 0.5646, 0.708, -0.6124, 0.3517, 0.4257, -0.7071, 0.5646, 0.4258, -0.7071, 0.5646, 0.708, -0.6124, 0.3517, 0.708, -0.6124, 0.3517, 0.708, -0.6124, 0.3517, 0.9147, -0.3536, 0.1959, 0.708, -0.6124, 0.3517, 0.708, -0.6124, 0.3517, 0.9147, -0.3535, 0.1959, 0.9147, -0.3536, 0.1959, 0.9147, -0.3535, 0.1959, 0.986, -0.09349, 0.1382, 0.9147, -0.3536, 0.1959, 0.9147, -0.3535, 0.1959, 0.986, -0.09351, 0.1382, 0.986, -0.09349, 0.1382, 0.986, 0.09351, 0.1382, 0.986, -0.09349, 0.1382, 0.986, -0.09351, 0.1382, 0.986, 0.09351, 0.1382, 0.986, -0.09351, 0.1382, 0.986, 0.09354, 0.1382, 0.9147, 0.3536, 0.1959, 0.986, 0.09351, 0.1382, 0.986, 0.09354, 0.1382, 0.9147, 0.3536, 0.1959, 0.986, 0.09354, 0.1382, 0.9147, 0.3536, 0.1959, 0.708, 0.6124, 0.3517, 0.9147, 0.3536, 0.1959, 0.9147, 0.3536, 0.1959, 0.708, 0.6124, 0.3517, 0.9147, 0.3536, 0.1959, 0.708, 0.6124, 0.3517, 0.4257, 0.7071, 0.5646, 0.708, 0.6124, 0.3517, 0.708, 0.6124, 0.3517, 0.4257, 0.7071, 0.5646, 0.708, 0.6124, 0.3517, 0.4257, 0.7071, 0.5646, 0.1435, 0.6124, 0.7774, 0.4257, 0.7071, 0.5646, 0.4257, 0.7071, 0.5646, 0.1435, 0.6124, 0.7774, 0.4257, 0.7071, 0.5646, 0.1435, 0.6124, 0.7774, -0.06318, 0.3536, 0.9333, 0.1435, 0.6124, 0.7774, 0.1435, 0.6124, 0.7774, -0.06318, 0.3536, 0.9333, 0.1435, 0.6124, 0.7774, -0.06318, 0.3536, 0.9333, -0.1382, 0.09352, 0.986, -0.06318, 0.3536, 0.9333, -0.06318, 0.3536, 0.9333, -0.1382, 0.09352, 0.986, -0.1382, 0.09348, 0.986, -0.06318, 0.3536, 0.9333, -0.1382, 0.09352, 0.986, -0.1382, -0.09347, 0.986, -0.1382, 0.09348, 0.986, -0.1382, 0.09352, 0.986, -0.1382, -0.09349, 0.986, -0.1382, -0.09347, 0.986, -0.06318, -0.3536, 0.9333, -0.1382, -0.09347, 0.986, -0.1382, -0.09349, 0.986, -0.06318, -0.3536, 0.9333, -0.06318, -0.3536, 0.9333, -0.1382, -0.09347, 0.986, -0.06318, -0.3536, 0.9333, 0.1435, -0.6124, 0.7774, -0.06318, -0.3536, 0.9333, 0.866, 1.456e-09, -0.5, 0.866, -3.643e-07, -0.5, 0.866, 1.422e-06, -0.5, 0.866, 1.456e-09, -0.5, 0.866, -1.663e-07, -0.5, 0.866, -3.643e-07, -0.5, 0.866, 1.456e-09, -0.5, 0.866, -8.565e-09, -0.5, 0.866, -1.663e-07, -0.5, 0.866, 1.456e-09, -0.5, 0.866, 4.671e-07, -0.5, 0.866, -8.565e-09, -0.5, 0.866, 1.456e-09, -0.5, 0.866, 7.138e-08, -0.5, 0.866, 4.671e-07, -0.5, 0.866, 1.456e-09, -0.5, 0.866, -2.722e-07, -0.5, 0.866, 7.138e-08, -0.5, 0.866, 1.456e-09, -0.5, 0.866, -1.698e-07, -0.5, 0.866, -2.722e-07, -0.5, 0.866, 1.456e-09, -0.5, 0.866, 0.0, -0.5, 0.866, -1.698e-07, -0.5, 0.866, 1.456e-09, -0.5, 0.866, 0.0, -0.5, 0.866, 0.0, -0.5, 0.866, 1.456e-09, -0.5, 0.866, 0.0, -0.5, 0.866, 0.0, -0.5, 0.866, 1.456e-09, -0.5, 0.866, 0.0, -0.5, 0.866, 0.0, -0.5, 0.866, 1.456e-09, -0.5, 0.866, 0.0, -0.5, 0.866, 0.0, -0.5, 0.866, 1.456e-09, -0.5, 0.866, 0.0, -0.5, 0.866, 0.0, -0.5, 0.866, 1.456e-09, -0.5, 0.866, 0.0, -0.5, 0.866, 0.0, -0.5, 0.06319, 0.3536, -0.9333, -0.1435, 0.6124, -0.7774, -0.1435, 0.6124, -0.7774, -0.1435, 0.6124, -0.7774, -0.4257, 0.7071, -0.5646, -0.1435, 0.6124, -0.7774, -0.1435, 0.6124, -0.7774, -0.4257, 0.7071, -0.5646, -0.4257, 0.7071, -0.5646, -0.708, 0.6124, -0.3517, -0.4257, 0.7071, -0.5646, -0.4257, 0.7071, -0.5646, -0.708, 0.6124, -0.3517, -0.4257, 0.7071, -0.5646, -0.708, 0.6124, -0.3517, -0.9147, 0.3536, -0.1959, -0.708, 0.6124, -0.3517, -0.708, 0.6124, -0.3517, -0.9147, 0.3536, -0.1959, -0.708, 0.6124, -0.3517, -0.9147, 0.3536, -0.1959, -0.9147, 0.3536, -0.1959, -0.986, 0.09354, -0.1382, -0.9147, 0.3536, -0.1959, -0.9147, 0.3536, -0.1959, -0.986, 0.09347, -0.1382, -0.986, 0.09354, -0.1382, -0.986, 0.09347, -0.1382, -0.986, -0.0935, -0.1382, -0.986, 0.09354, -0.1382, -0.986, 0.09347, -0.1382, -0.986, -0.09348, -0.1382, -0.986, -0.0935, -0.1382, -0.9147, -0.3536, -0.1959, -0.986, -0.0935, -0.1382, -0.986, -0.09348, -0.1382, -0.9147, -0.3536, -0.1959, -0.986, -0.09348, -0.1382, -0.9147, -0.3536, -0.1959, -0.708, -0.6124, -0.3517, -0.9147, -0.3536, -0.1959, -0.9147, -0.3536, -0.1959, -0.708, -0.6124, -0.3517, -0.9147, -0.3536, -0.1959, -0.708, -0.6124, -0.3517, -0.4257, -0.7071, -0.5646, -0.708, -0.6124, -0.3517, -0.708, -0.6124, -0.3517, -0.4257, -0.7071, -0.5646, -0.708, -0.6124, -0.3517, -0.4257, -0.7071, -0.5646, -0.1435, -0.6124, -0.7774, -0.4257, -0.7071, -0.5646, -0.4257, -0.7071, -0.5646, -0.1435, -0.6124, -0.7774, -0.4257, -0.7071, -0.5646, -0.1435, -0.6124, -0.7774, 0.06318, -0.3536, -0.9333, -0.1435, -0.6124, -0.7774, -0.1435, -0.6124, -0.7774, 0.06318, -0.3536, -0.9333, -0.1435, -0.6124, -0.7774, 0.06318, -0.3536, -0.9333, 0.06318, -0.3536, -0.9333, 0.06318, -0.3536, -0.9333, 0.1382, -0.09348, -0.986, 0.06318, -0.3536, -0.9333, 0.1382, -0.09348, -0.986, 0.1382, -0.0935, -0.986, 0.1382, 0.09347, -0.986, 0.1382, -0.0935, -0.986, 0.1382, -0.09348, -0.986, 0.1382, 0.09347, -0.986, 0.1382, 0.09349, -0.986, 0.1382, -0.0935, -0.986, 0.1382, 0.09349, -0.986, 0.1382, 0.09347, -0.986, 0.06319, 0.3536, -0.9333, 0.1382, 0.09349, -0.986, 0.06319, 0.3536, -0.9333, 0.06319, 0.3536, -0.9333, 0.06319, 0.3536, -0.9333, -0.1435, 0.6124, -0.7774, 0.06319, 0.3536, -0.9333, -0.866, -5.199e-08, 0.5, -0.866, 2.275e-08, 0.5, -0.866, 0.0, 0.5, -0.866, -5.199e-08, 0.5, -0.866, 1.307e-08, 0.5, -0.866, 2.275e-08, 0.5, -0.866, -5.199e-08, 0.5, -0.866, 3.437e-09, 0.5, -0.866, 1.307e-08, 0.5, -0.866, -5.199e-08, 0.5, -0.866, 1.114e-07, 0.5, -0.866, 3.437e-09, 0.5, -0.866, -5.199e-08, 0.5, -0.866, -3.608e-08, 0.5, -0.866, 1.114e-07, 0.5, -0.866, -5.199e-08, 0.5, -0.866, -1.912e-07, 0.5, -0.866, -3.608e-08, 0.5, -0.866, -5.199e-08, 0.5, -0.866, -1.741e-07, 0.5, -0.866, -1.912e-07, 0.5, -0.866, -5.199e-08, 0.5, -0.866, 1.047e-07, 0.5, -0.866, -1.741e-07, 0.5, -0.866, -5.199e-08, 0.5, -0.866, 2.8e-07, 0.5, -0.866, 1.047e-07, 0.5, -0.866, -5.199e-08, 0.5, -0.866, 1.574e-07, 0.5, -0.866, 2.8e-07, 0.5, -0.866, -5.199e-08, 0.5, -0.866, -4.31e-07, 0.5, -0.866, 1.574e-07, 0.5, -0.866, -5.199e-08, 0.5, -0.866, -1.38e-08, 0.5, -0.866, -4.31e-07, 0.5, -0.866, -5.199e-08, 0.5, -0.866, -1.126e-07, 0.5, -0.866, -1.38e-08, 0.5, -0.866, -5.199e-08, 0.5, -0.866, -4.344e-07, 0.5, -0.866, -1.126e-07, 0.5, -0.2761, 0.7071, -0.651, 0.04944, 0.6124, -0.789, 0.04944, 0.6124, -0.789, 0.04944, 0.6124, -0.789, 0.2877, 0.3536, -0.8901, 0.04944, 0.6124, -0.789, 0.04944, 0.6124, -0.789, 0.2877, 0.3536, -0.8901, 0.2877, 0.3536, -0.8901, 0.3733, 0.09355, -0.923, 0.2877, 0.3536, -0.8901, 0.2877, 0.3536, -0.8901, 0.3733, 0.09355, -0.923, 0.3733, 0.09345, -0.923, 0.2877, 0.3536, -0.8901, 0.3733, -0.09341, -0.923, 0.3733, 0.09345, -0.923, 0.3733, 0.09355, -0.923, 0.3733, -0.09341, -0.923, 0.3733, 0.09355, -0.923, 0.3733, -0.09357, -0.923, 0.2877, -0.3536, -0.8901, 0.3733, -0.09341, -0.923, 0.3733, -0.09357, -0.923, 0.2877, -0.3536, -0.8901, 0.2877, -0.3536, -0.8901, 0.3733, -0.09341, -0.923, 0.2877, -0.3536, -0.8901, 0.04944, -0.6124, -0.789, 0.2877, -0.3536, -0.8901, 0.2877, -0.3536, -0.8901, 0.04944, -0.6124, -0.789, 0.04944, -0.6124, -0.789, 0.04944, -0.6124, -0.789, -0.2761, -0.7071, -0.651, 0.04944, -0.6124, -0.789, 0.04944, -0.6124, -0.789, -0.2761, -0.7071, -0.651, -0.2761, -0.7071, -0.651, -0.2761, -0.7071, -0.651, -0.6016, -0.6124, -0.513, -0.2761, -0.7071, -0.651, -0.2761, -0.7071, -0.651, -0.6016, -0.6124, -0.513, -0.6016, -0.6124, -0.513, -0.6016, -0.6124, -0.513, -0.8398, -0.3536, -0.4119, -0.6016, -0.6124, -0.513, -0.6016, -0.6124, -0.513, -0.8398, -0.3536, -0.4119, -0.8398, -0.3536, -0.4119, -0.8398, -0.3536, -0.4119, -0.923, -0.09339, -0.3733, -0.8398, -0.3536, -0.4119, -0.8398, -0.3536, -0.4119, -0.923, -0.09355, -0.3733, -0.923, -0.09339, -0.3733, -0.923, -0.09355, -0.3733, -0.923, 0.09342, -0.3733, -0.923, -0.09339, -0.3733, -0.923, -0.09355, -0.3733, -0.923, 0.09354, -0.3733, -0.923, 0.09342, -0.3733, -0.923, 0.09354, -0.3733, -0.8398, 0.3536, -0.4119, -0.923, 0.09342, -0.3733, -0.923, 0.09354, -0.3733, -0.8398, 0.3536, -0.4119, -0.8398, 0.3536, -0.4119, -0.6016, 0.6124, -0.513, -0.8398, 0.3536, -0.4119, -0.8398, 0.3536, -0.4119, -0.6016, 0.6124, -0.513, -0.6016, 0.6124, -0.513, -0.8398, 0.3536, -0.4119, -0.2761, 0.7071, -0.651, -0.6016, 0.6124, -0.513, -0.6016, 0.6124, -0.513, -0.2761, 0.7071, -0.651, -0.6016, 0.6124, -0.513, -0.2761, 0.7071, -0.651, -0.2761, 0.7071, -0.651, -0.2761, 0.7071, -0.651, 0.04944, 0.6124, -0.789, -0.8398, -0.3536, -0.4119, -0.6016, -0.6124, -0.513, -0.6016, -0.6124, -0.513, -0.6016, -0.6124, -0.513, -0.2761, -0.7071, -0.651, -0.6016, -0.6124, -0.513, -0.6016, -0.6124, -0.513, -0.2761, -0.7071, -0.651, -0.2761, -0.7071, -0.651, -0.2761, -0.7071, -0.651, 0.04943, -0.6124, -0.789, -0.2761, -0.7071, -0.651, -0.2761, -0.7071, -0.651, 0.04944, -0.6124, -0.789, 0.04943, -0.6124, -0.789, 0.04944, -0.6124, -0.789, 0.2877, -0.3536, -0.8901, 0.04943, -0.6124, -0.789, 0.04944, -0.6124, -0.789, 0.2877, -0.3536, -0.8901, 0.2877, -0.3536, -0.8901, 0.2877, -0.3536, -0.8901, 0.3733, -0.09354, -0.923, 0.2877, -0.3536, -0.8901, 0.2877, -0.3536, -0.8901, 0.3733, -0.09342, -0.923, 0.3733, -0.09354, -0.923, 0.3733, 0.09356, -0.923, 0.3733, -0.09354, -0.923, 0.3733, -0.09342, -0.923, 0.3733, 0.09356, -0.923, 0.3733, -0.09342, -0.923, 0.3733, 0.0934, -0.923, 0.2877, 0.3536, -0.8901, 0.3733, 0.09356, -0.923, 0.3733, 0.0934, -0.923, 0.2877, 0.3536, -0.8901, 0.3733, 0.0934, -0.923, 0.2877, 0.3536, -0.8901, 0.04944, 0.6124, -0.789, 0.2877, 0.3536, -0.8901, 0.2877, 0.3536, -0.8901, 0.04944, 0.6124, -0.789, 0.2877, 0.3536, -0.8901, 0.04944, 0.6124, -0.789, -0.2761, 0.7071, -0.651, 0.04944, 0.6124, -0.789, 0.04944, 0.6124, -0.789, -0.2761, 0.7071, -0.651, 0.04944, 0.6124, -0.789, -0.2761, 0.7071, -0.651, -0.6016, 0.6124, -0.513, -0.2761, 0.7071, -0.651, -0.2761, 0.7071, -0.651, -0.6016, 0.6124, -0.513, -0.2761, 0.7071, -0.651, -0.6016, 0.6124, -0.513, -0.8398, 0.3536, -0.4119, -0.6016, 0.6124, -0.513, -0.6016, 0.6124, -0.513, -0.8398, 0.3536, -0.4119, -0.6016, 0.6124, -0.513, -0.8398, 0.3536, -0.4119, -0.8398, 0.3536, -0.4119, -0.8398, 0.3536, -0.4119, -0.923, 0.09343, -0.3733, -0.8398, 0.3536, -0.4119, -0.923, 0.09343, -0.3733, -0.923, 0.09354, -0.3733, -0.923, 0.09343, -0.3733, -0.923, -0.09356, -0.3733, -0.923, 0.09354, -0.3733, -0.923, 0.09343, -0.3733, -0.923, -0.09343, -0.3733, -0.923, -0.09356, -0.3733, -0.923, -0.09356, -0.3733, -0.923, -0.09343, -0.3733, -0.8398, -0.3536, -0.4119, -0.923, -0.09356, -0.3733, -0.8398, -0.3536, -0.4119, -0.8398, -0.3536, -0.4119, -0.8398, -0.3536, -0.4119, -0.6016, -0.6124, -0.513, -0.8398, -0.3536, -0.4119, 0.6016, -0.6124, 0.513, 0.2761, -0.7071, 0.651, 0.6016, -0.6124, 0.513, 0.8398, -0.3536, 0.4119, 0.6016, -0.6124, 0.513, 0.6016, -0.6124, 0.513, 0.8398, -0.3536, 0.4119, 0.6016, -0.6124, 0.513, 0.8398, -0.3536, 0.4119, 0.923, -0.09354, 0.3733, 0.8398, -0.3536, 0.4119, 0.8398, -0.3536, 0.4119, 0.923, -0.09354, 0.3733, 0.923, -0.09342, 0.3733, 0.8398, -0.3536, 0.4119, 0.923, -0.09342, 0.3733, 0.923, -0.09354, 0.3733, 0.923, 0.09355, 0.3733, 0.923, -0.09342, 0.3733, 0.923, 0.09355, 0.3733, 0.923, 0.09344, 0.3733, 0.8398, 0.3536, 0.4119, 0.923, 0.09344, 0.3733, 0.923, 0.09355, 0.3733, 0.8398, 0.3536, 0.4119, 0.8398, 0.3536, 0.4119, 0.923, 0.09344, 0.3733, 0.8398, 0.3536, 0.4119, 0.6016, 0.6124, 0.513, 0.8398, 0.3536, 0.4119, 0.8398, 0.3536, 0.4119, 0.6016, 0.6124, 0.513, 0.6016, 0.6124, 0.513, 0.6016, 0.6124, 0.513, 0.2761, 0.7071, 0.651, 0.6016, 0.6124, 0.513, 0.6016, 0.6124, 0.513, 0.2761, 0.7071, 0.651, 0.2761, 0.7071, 0.651, -0.04944, 0.6124, 0.789, 0.2761, 0.7071, 0.651, 0.2761, 0.7071, 0.651, -0.04944, 0.6124, 0.789, 0.2761, 0.7071, 0.651, -0.04944, 0.6124, 0.789, -0.2877, 0.3536, 0.8901, -0.04944, 0.6124, 0.789, -0.04944, 0.6124, 0.789, -0.2877, 0.3536, 0.8901, -0.04944, 0.6124, 0.789, -0.2877, 0.3536, 0.8901, -0.2877, 0.3536, 0.8901, -0.3733, 0.09343, 0.923, -0.2877, 0.3536, 0.8901, -0.2877, 0.3536, 0.8901, -0.3733, 0.09355, 0.923, -0.3733, 0.09343, 0.923, -0.3733, 0.09355, 0.923, -0.3733, -0.09342, 0.923, -0.3733, 0.09343, 0.923, -0.3733, 0.09355, 0.923, -0.3733, -0.09354, 0.923, -0.3733, -0.09342, 0.923, -0.2877, -0.3536, 0.8901, -0.3733, -0.09342, 0.923, -0.3733, -0.09354, 0.923, -0.2877, -0.3536, 0.8901, -0.3733, -0.09354, 0.923, -0.2877, -0.3536, 0.8901, -0.04944, -0.6124, 0.789, -0.2877, -0.3536, 0.8901, -0.2877, -0.3536, 0.8901, -0.04944, -0.6124, 0.789, -0.2877, -0.3536, 0.8901, -0.04944, -0.6124, 0.789, 0.2761, -0.7071, 0.651, -0.04944, -0.6124, 0.789, -0.04944, -0.6124, 0.789, 0.2761, -0.7071, 0.651, -0.04944, -0.6124, 0.789, 0.2761, -0.7071, 0.651, 0.6016, -0.6124, 0.513, 0.2761, -0.7071, 0.651, 0.2761, -0.7071, 0.651])] * 3)])
me_medkit_medium_physics = bpy.data.meshes.new('medkit_medium_physics')
me_medkit_medium_physics.from_pydata([(-12.53, -12.25, 0.01394), (-12.53, 12.25, 0.01394), (12.53, 12.25, 0.01394), (12.53, -12.25, 0.01394), (-12.53, -12.25, 25.99), (-12.53, 12.25, 25.99), (12.53, -12.25, 25.99), (12.53, 12.25, 25.99)], [], [(0, 1, 2), (0, 2, 3), (1, 0, 4), (5, 1, 4), (1, 5, 2), (3, 2, 6), (2, 7, 6), (7, 4, 6), (7, 5, 4), (6, 4, 3), (2, 5, 7), (3, 4, 0)])
me_medkit_medium_physics.polygons.foreach_set('use_smooth', [True] * 12)
_uv = me_medkit_medium_physics.uv_layers.new(name='UVMap')
_uv.uv.foreach_set('vector', [0.0, 0.0, 0.0, 0.0, 0.0, 0.0, 0.0, 0.0, 0.0, 0.0, 0.0, 0.0, 0.0, 0.0, 0.0, 0.0, 0.0, 0.0, 0.0, 0.0, 0.0, 0.0, 0.0, 0.0, 0.0, 0.0, 0.0, 0.0, 0.0, 0.0, 0.0, 0.0, 0.0, 0.0, 0.0, 0.0, 0.0, 0.0, 0.0, 0.0, 0.0, 0.0, 0.0, 0.0, 0.0, 0.0, 0.0, 0.0, 0.0, 0.0, 0.0, 0.0, 0.0, 0.0, 0.0, 0.0, 0.0, 0.0, 0.0, 0.0, 0.0, 0.0, 0.0, 0.0, 0.0, 0.0, 0.0, 0.0, 0.0, 0.0, 0.0, 0.0])
me_medkit_medium_physics.materials.append(mat_phy)
me_medkit_medium_physics.use_remesh_fix_poles = True
me_medkit_medium_physics.use_remesh_preserve_attributes = False
me_medkit_medium_physics.use_mirror_vertex_groups = False
me_medkit_medium_physics.update()
me_medkit_medium_physics.normals_split_custom_set([tuple(v) for v in zip(*[iter([0.426, 0.8032, -0.4165, -0.4184, 0.3944, -0.8181, -0.593, 0.5589, 0.5796, 0.426, 0.8032, -0.4165, -0.593, 0.5589, 0.5796, 0.8273, 0.3899, 0.4044, -0.4184, 0.3944, -0.8181, 0.426, 0.8032, -0.4165, 0.593, -0.5589, -0.5796, -0.8273, -0.3899, -0.4044, -0.4184, 0.3944, -0.8181, 0.593, -0.5589, -0.5796, -0.4184, 0.3944, -0.8181, -0.8273, -0.3899, -0.4044, -0.593, 0.5589, 0.5796, 0.8273, 0.3899, 0.4044, -0.593, 0.5589, 0.5796, 0.4184, -0.3944, 0.8181, -0.593, 0.5589, 0.5796, -0.426, -0.8032, 0.4165, 0.4184, -0.3944, 0.8181, -0.426, -0.8032, 0.4165, 0.593, -0.5589, -0.5796, 0.4184, -0.3944, 0.8181, -0.426, -0.8032, 0.4165, -0.8273, -0.3899, -0.4044, 0.593, -0.5589, -0.5796, 0.4184, -0.3944, 0.8181, 0.593, -0.5589, -0.5796, 0.8273, 0.3899, 0.4044, -0.593, 0.5589, 0.5796, -0.8273, -0.3899, -0.4044, -0.426, -0.8032, 0.4165, 0.8273, 0.3899, 0.4044, 0.593, -0.5589, -0.5796, 0.426, 0.8032, -0.4165])] * 3)])
arm_medkit_medium_qc_skeleton = bpy.data.armatures.new('medkit_medium.qc_skeleton')  # bones are not reproduced

# ---- objects
ob_medkit_medium_qc_skeleton = bpy.data.objects.new('medkit_medium.qc_skeleton', arm_medkit_medium_qc_skeleton)
ob_medkit_medium_reference = bpy.data.objects.new('medkit_medium_reference', me_medkit_medium_reference)
ob_medkit_medium_physics = bpy.data.objects.new('medkit_medium_physics', me_medkit_medium_physics)

# ---- transforms, parenting, visibility, modifiers, constraints
ob_medkit_medium_qc_skeleton.location = (0.0, 0.0, 0.0)
ob_medkit_medium_qc_skeleton.show_in_front = True
ob_medkit_medium_qc_skeleton.lineart.crease_threshold = 0.0
ob_medkit_medium_reference.parent = ob_medkit_medium_qc_skeleton
ob_medkit_medium_reference.location = (0.0, 0.0, 0.0)
ob_medkit_medium_reference.lineart.crease_threshold = 0.0
_vg = ob_medkit_medium_reference.vertex_groups.new(name='Scene_Root')
_vg = ob_medkit_medium_reference.vertex_groups.new(name='cube')
_vg.add([0, 1, 2, 3, 4, 5, 6, 7, 8, 9, 10, 11, 12, 13, 14, 15, 16, 17, 18, 19, 20, 21, 22, 23, 24, 25, 26, 27, 28, 29, 30, 31, 32, 33, 34, 35, 36, 37, 38, 39, 40, 41, 42, 43, 44, 45, 46, 47, 48, 49, 50, 51, 52, 53, 54, 55, 56, 57, 58, 59, 60, 61, 62, 63, 64, 65, 66, 67, 68, 69, 70, 71, 72, 73, 74, 75, 76, 77, 78, 79, 80, 81, 82, 83, 84, 85, 86, 87, 88, 89, 90, 91, 92, 93, 94, 95, 96, 97, 98, 99, 100, 101, 102, 103, 104, 105, 106, 107, 108, 109, 110, 111, 112, 113, 114, 115, 116, 117, 118, 119, 120, 121, 122, 123, 124, 125, 126, 127, 128, 129, 130, 131, 132, 133, 134, 135, 136, 137, 138, 139, 140, 141, 142, 143, 144, 145, 146, 147, 148, 149, 150, 151, 152, 153, 154, 155, 156, 157, 158, 159, 160, 161, 162, 163, 164, 165, 166, 167, 168, 169, 170, 171, 172, 173, 174, 175, 176, 177, 178, 179, 180, 181, 182, 183, 184, 185, 186, 187, 188, 189, 190, 191, 192, 193, 194, 195, 196, 197, 198, 199, 200, 201, 202, 203, 204, 205, 206, 207, 208, 209, 210, 211, 212, 213, 214, 215, 216, 217, 218, 219, 220, 221, 222, 223, 224, 225, 226, 227, 228, 229, 230, 231, 232, 233, 234, 235, 236, 237, 238, 239, 240, 241, 242, 243, 244, 245, 246, 247, 248, 249, 250, 251, 252, 253, 254, 255, 256, 257, 258, 259, 260, 261, 262, 263, 264, 265, 266, 267, 268, 269, 270, 271, 272, 273, 274, 275], 1.0, 'REPLACE')
_m = ob_medkit_medium_reference.modifiers.new('Armature', 'ARMATURE')
_m.object = ob_medkit_medium_qc_skeleton
ob_medkit_medium_physics.parent = ob_medkit_medium_qc_skeleton
ob_medkit_medium_physics.location = (0.0, 0.0, 0.0)
ob_medkit_medium_physics.display_type = 'SOLID'
ob_medkit_medium_physics.show_wire = True
ob_medkit_medium_physics.lineart.crease_threshold = 0.0
_vg = ob_medkit_medium_physics.vertex_groups.new(name='Scene_Root')
_vg.add([0, 1, 2, 3, 4, 5, 6, 7], 1.0, 'REPLACE')
_vg = ob_medkit_medium_physics.vertex_groups.new(name='cube')
_m = ob_medkit_medium_physics.modifiers.new('Armature', 'ARMATURE')
_m.object = ob_medkit_medium_qc_skeleton

# ---- collection membership
scene.collection.objects.link(ob_medkit_medium_qc_skeleton)
scene.collection.objects.link(ob_medkit_medium_reference)
scene.collection.objects.link(ob_medkit_medium_physics)
col_medkit_medium.objects.link(ob_medkit_medium_qc_skeleton)
col_medkit_medium.objects.link(ob_medkit_medium_reference)
col_medkit_medium.objects.link(ob_medkit_medium_physics)

# ---- scene / render settings (as saved in the file)
scene.frame_start = 1; scene.frame_end = 250; scene.frame_set(0)
scene.render.engine = 'BLENDER_EEVEE_NEXT'
scene.cycles.use_denoising = False
scene.cycles.samples = 128
scene.cycles.sampling_pattern = 'TABULATED_SOBOL'
scene.cycles.use_adaptive_sampling = False
scene.cycles.use_light_tree = False
scene.view_settings.view_transform = 'Filmic'
bpy.context.view_layer.update()

# ---- added for rendering (the .blend has no active camera and no usable light): camera, sun + grey world if the file has none
cam_auto = bpy.data.cameras.new('AutoCamera')
cam_auto.lens = 50.0
cam_auto.sensor_width = 36.0
cam_auto.clip_end = 1000.0
ob_auto_camera = bpy.data.objects.new('AutoCamera', cam_auto)
scene.collection.objects.link(ob_auto_camera)
ob_auto_camera.location = (40.3559, -48.4271, 45.2888)
ob_auto_camera.rotation_euler = (1.09748, -7.21219e-08, 0.694738)
scene.camera = ob_auto_camera
light_auto_sun = bpy.data.lights.new('AutoSun', 'SUN')
light_auto_sun.energy = 3.0
light_auto_sun.angle = 0.0523599
ob_auto_sun = bpy.data.objects.new('AutoSun', light_auto_sun)
scene.collection.objects.link(ob_auto_sun)
ob_auto_sun.rotation_euler = (0.872665, 0.174533, 0.523599)
if scene.world is None:
    world_auto = bpy.data.worlds.new('AutoWorld')
    world_auto.color = (0.3, 0.3, 0.3)
    scene.world = world_auto
bpy.context.view_layer.update()
